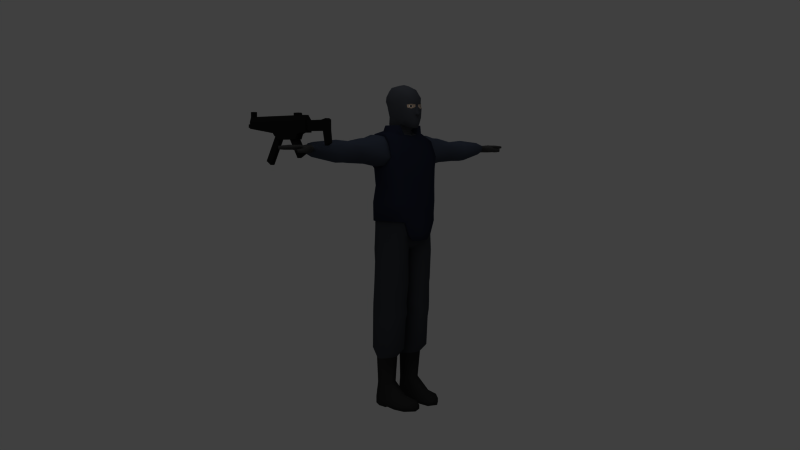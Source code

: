 # Source: police.blend  (saved by Blender 2.76.0; exported with 4.5.12 LTS)
import bpy
from mathutils import Matrix  # noqa: F401  (used for matrix-valued properties, if any)

bpy.ops.wm.read_factory_settings(use_empty=True)
scene = bpy.context.scene
scene.name = 'Scene'

# ---- collections
col_collection_1 = bpy.data.collections.new('Collection 1'); scene.collection.children.link(col_collection_1)
col_collection_2 = bpy.data.collections.new('Collection 2'); scene.collection.children.link(col_collection_2)

# ---- materials (node trees are filled in below, after node groups)
mat_skin = bpy.data.materials.new('Skin')
mat_skin.alpha_threshold = 0.0
mat_skin.use_transparent_shadow = False
mat_skin.diffuse_color = (0.6933, 0.596, 0.508, 1.0)
mat_skin.roughness = 0.5
mat_skin.specular_intensity = 0.0
mat_skin.line_color = (0.0, 0.0, 0.0, 1.0)
mat_shirt = bpy.data.materials.new('Shirt')
mat_shirt.alpha_threshold = 0.0
mat_shirt.use_transparent_shadow = False
mat_shirt.diffuse_color = (0.149, 0.1725, 0.2235, 1.0)
mat_shirt.roughness = 0.5
mat_shirt.specular_intensity = 0.0
mat_shirt.line_color = (0.0, 0.0, 0.0, 1.0)
mat_pants = bpy.data.materials.new('Pants')
mat_pants.alpha_threshold = 0.0
mat_pants.use_transparent_shadow = False
mat_pants.diffuse_color = (0.1196, 0.1302, 0.151, 1.0)
mat_pants.roughness = 0.5
mat_pants.specular_intensity = 0.0
mat_pants.line_color = (0.0, 0.0, 0.0, 1.0)
mat_shoes = bpy.data.materials.new('Shoes')
mat_shoes.alpha_threshold = 0.0
mat_shoes.use_transparent_shadow = False
mat_shoes.diffuse_color = (0.07732, 0.07732, 0.07732, 1.0)
mat_shoes.roughness = 0.5
mat_shoes.specular_intensity = 0.0
mat_shoes.line_color = (0.0, 0.0, 0.0, 1.0)
mat_vest = bpy.data.materials.new('Vest')
mat_vest.alpha_threshold = 0.0
mat_vest.use_transparent_shadow = False
mat_vest.diffuse_color = (0.06409, 0.07608, 0.1309, 1.0)
mat_vest.roughness = 0.5
mat_vest.specular_intensity = 0.0
mat_vest.line_color = (0.0, 0.0, 0.0, 1.0)
mat_mask = bpy.data.materials.new('Mask')
mat_mask.alpha_threshold = 0.0
mat_mask.use_transparent_shadow = False
mat_mask.diffuse_color = (0.1925, 0.2037, 0.2293, 1.0)
mat_mask.roughness = 0.5
mat_mask.specular_intensity = 0.0
mat_mask.line_color = (0.0, 0.0, 0.0, 1.0)
mat_eyes = bpy.data.materials.new('Eyes')
mat_eyes.alpha_threshold = 0.0
mat_eyes.use_transparent_shadow = False
mat_eyes.preview_render_type = 'FLAT'
mat_eyes.diffuse_color = (1.0, 1.0, 1.0, 1.0)
mat_eyes.roughness = 0.5
mat_eyes.specular_intensity = 0.0
mat_eyes.line_color = (0.0, 0.0, 0.0, 1.0)
mat_pupil = bpy.data.materials.new('Pupil')
mat_pupil.alpha_threshold = 0.0
mat_pupil.use_transparent_shadow = False
mat_pupil.diffuse_color = (0.0, 0.0, 0.0, 1.0)
mat_pupil.roughness = 0.5
mat_pupil.specular_intensity = 0.0
mat_pupil.line_color = (0.0, 0.0, 0.0, 1.0)
mat_gloves = bpy.data.materials.new('Gloves')
mat_gloves.alpha_threshold = 0.0
mat_gloves.use_transparent_shadow = False
mat_gloves.diffuse_color = (0.1533, 0.1533, 0.1533, 1.0)
mat_gloves.roughness = 0.5
mat_gloves.specular_intensity = 0.0
mat_gloves.line_color = (0.0, 0.0, 0.0, 1.0)
mat_material = bpy.data.materials.new('Material')
mat_material.alpha_threshold = 0.0
mat_material.use_transparent_shadow = False
mat_material.diffuse_color = (0.04109, 0.04061, 0.04061, 1.0)
mat_material.roughness = 0.5
mat_material.specular_intensity = 0.0
mat_material.line_color = (0.0, 0.0, 0.0, 1.0)

# ---- material node trees

# ---- world
world_world = bpy.data.worlds.new('World'); scene.world = world_world
world_world.color = (0.25, 0.25, 0.25)
world_world.use_sun_shadow = False
world_world.sun_shadow_jitter_overblur = 0.0
world_world.cycles.sampling_method = 'MANUAL'
world_world.cycles.sample_map_resolution = 256

# ---- cameras
cam_camera_001 = bpy.data.cameras.new('Camera.001')
cam_camera_001.clip_end = 100.0
cam_camera_001.lens = 35.0
cam_camera_001.sensor_width = 32.0
cam_camera_001.sensor_height = 18.0
cam_camera_001.ortho_scale = 7.314
cam_camera_001.dof.focus_distance = 0.0
cam_camera_001.dof.aperture_fstop = 128.0

# ---- lights
light_spot = bpy.data.lights.new('Spot', 'SUN')
light_spot.transmission_factor = 0.0
light_spot.cutoff_distance = 30.0
light_spot.angle = 1.571
light_spot.energy = 0.2
light_spot.shadow_buffer_clip_start = 1.001
light_spot.shadow_soft_size = 1.0
light_spot.shadow_cascade_max_distance = 1000.0
light_spot.cycles.use_multiple_importance_sampling = False
light_spot_001 = bpy.data.lights.new('Spot.001', 'SUN')
light_spot_001.transmission_factor = 0.0
light_spot_001.cutoff_distance = 30.0
light_spot_001.angle = 1.571
light_spot_001.energy = 0.8
light_spot_001.shadow_buffer_clip_start = 1.001
light_spot_001.shadow_soft_size = 1.0
light_spot_001.shadow_cascade_max_distance = 1000.0
light_spot_001.cycles.use_multiple_importance_sampling = False

# ---- meshes
me_male_003 = bpy.data.meshes.new('Male.003')
me_male_003.from_pydata([(0.0, 0.05392, 1.524), (0.06145, -0.017, 1.533), (0.04578, 0.03582, 1.528), (0.0, -0.0879, 1.504), (0.04692, -0.07998, 1.51), (0.05378, -0.01136, 1.536), (0.04299, 0.03619, 1.542), (0.0, -0.07247, 1.517), (0.04248, -0.0478, 1.519), (0.0, 0.04873, 1.533), (0.009525, -0.129, 1.673), (0.009601, -0.1287, 1.66), (0.0, -0.1321, 1.66), (0.0, -0.1313, 1.673), (0.05617, -0.1076, 1.671), (0.05659, -0.1111, 1.655), (0.05942, -0.09853, 1.635), (0.06787, -0.0704, 1.633), (0.07336, -0.06653, 1.674), (0.03654, -0.1231, 1.65), (0.03743, -0.1229, 1.676), (0.01672, -0.1309, 1.684), (0.0, -0.1324, 1.677), (0.05237, -0.1081, 1.684), (0.0356, -0.1231, 1.684), (0.0, -0.1245, 1.725), (0.02946, -0.1179, 1.725), (0.0, -0.09244, 1.763), (0.03875, -0.087, 1.754), (0.03837, -0.03296, 1.776), (0.0, -0.03249, 1.782), (0.03905, 0.02552, 1.767), (0.0, 0.02822, 1.772), (0.03247, 0.0643, 1.732), (0.0, 0.06324, 1.738), (0.03234, 0.07088, 1.683), (0.0, 0.07512, 1.679), (0.03471, 0.04632, 1.607), (0.0, 0.04985, 1.604), (0.06866, -0.07116, 1.706), (0.06284, -0.07027, 1.739), (0.06773, -0.02573, 1.606), (0.07801, -0.0215, 1.673), (0.07686, -0.01818, 1.701), (0.06764, -0.01796, 1.748), (0.06788, 0.04131, 1.69), (0.06669, 0.03904, 1.715), (0.06356, 0.01997, 1.746), (0.05113, -0.1107, 1.71), (0.06547, -0.08918, 1.677), (0.05012, -0.1132, 1.664), (0.02187, -0.1232, 1.664), (0.03547, -0.1209, 1.663), (0.05034, -0.05184, 1.567), (0.0236, -0.1166, 1.548), (0.02546, -0.1251, 1.572), (0.0, -0.1302, 1.57), (0.0, -0.1255, 1.545), (0.0, -0.071, 1.529), (0.0, -0.07567, 1.543), (0.0588, -0.005981, 1.568), (0.06311, 0.00826, 1.608), (0.0457, 0.03811, 1.569), (0.0, 0.04614, 1.569), (0.01345, -0.1433, 1.626), (0.0, -0.149, 1.624), (0.0131, -0.1275, 1.635), (0.01391, -0.1405, 1.619), (0.0155, -0.1286, 1.619), (0.0, -0.147, 1.613), (0.0, -0.1355, 1.612), (0.04328, -0.1209, 1.621), (0.0565, -0.08599, 1.595), (0.0438, -0.1187, 1.603), (0.01719, -0.1293, 1.59), (0.0, -0.1347, 1.589), (0.04309, -0.08548, 1.557), (0.04708, -0.04796, 1.536), (0.04054, -0.1182, 1.663), (0.03752, -0.1182, 1.658), (0.03094, -0.1217, 1.664), (0.03877, -0.1184, 1.668), (0.03288, -0.1206, 1.668), (0.03257, -0.1208, 1.659), (0.02307, -0.1266, 1.654)], [], [(1, 2, 6, 5), (3, 4, 8, 7), (4, 1, 5, 8), (2, 0, 9, 6), (10, 13, 12, 11), (14, 15, 16, 49), (49, 16, 17, 18), (13, 10, 21, 22), (20, 14, 23, 24), (10, 20, 24, 21), (26, 48, 40, 28), (25, 26, 28, 27), (28, 40, 44, 29), (27, 28, 29, 30), (29, 44, 47, 31), (30, 29, 31, 32), (31, 47, 46, 33), (32, 31, 33, 34), (33, 46, 45, 35), (34, 33, 35, 36), (35, 45, 61, 37), (36, 35, 37, 38), (39, 40, 48), (18, 17, 41, 42), (39, 18, 42, 43), (40, 39, 43, 44), (42, 41, 61, 45), (43, 42, 45, 46), (44, 43, 46, 47), (22, 21, 26, 25), (23, 48, 24), (21, 24, 48, 26), (14, 49, 23), (14, 20, 81, 50), (19, 15, 50, 79), (15, 14, 50), (41, 17, 72, 53), (54, 55, 56, 57), (41, 53, 60, 61), (38, 37, 62, 63), (5, 6, 62, 60), (6, 9, 63, 62), (11, 12, 65, 64), (11, 64, 66), (64, 67, 68, 66), (64, 65, 69, 67), (67, 69, 70, 68), (19, 66, 68, 71), (15, 19, 71, 16), (16, 71, 73, 72), (16, 72, 17), (56, 55, 74, 75), (55, 72, 73, 74), (68, 70, 75, 74), (37, 61, 62), (61, 60, 62), (71, 68, 74, 73), (76, 53, 72), (57, 59, 76, 54), (72, 55, 54, 76), (53, 77, 60), (58, 7, 8, 77), (60, 77, 8, 5), (53, 76, 59), (77, 53, 59, 58), (23, 49, 48), (18, 39, 48, 49), (50, 78, 79), (81, 78, 50), (82, 51, 80), (51, 83, 80), (19, 84, 66), (84, 11, 66), (52, 81, 82, 80), (52, 80, 83, 79), (79, 78, 81, 52), (10, 82, 81, 20), (83, 84, 19, 79), (84, 83, 51, 11), (11, 51, 82, 10)])
me_male_003.polygons.foreach_set('use_smooth', [True] * 80)
me_male_003.polygons.foreach_set('material_index', [5, 5, 5, 5, 5, 5, 5, 5, 5, 5, 5, 5, 5, 5, 5, 5, 5, 5, 5, 5, 5, 5, 5, 5, 5, 5, 5, 5, 5, 5, 5, 5, 5, 0, 0, 0, 5, 5, 5, 5, 5, 5, 5, 5, 5, 5, 5, 5, 5, 5, 5, 5, 5, 5, 5, 5, 5, 5, 5, 5, 5, 5, 5, 5, 5, 5, 5, 6, 6, 6, 6, 5, 5, 7, 7, 7, 0, 0, 0, 0])
_uv = me_male_003.uv_layers.new(name='UVTex')
_uv.uv.foreach_set('vector', [0.5711, 0.7304, 0.6015, 0.7485, 0.6007, 0.7622, 0.5733, 0.7412, 0.5175, 0.7088, 0.5425, 0.7029, 0.5527, 0.7245, 0.5212, 0.7221, 0.5425, 0.7029, 0.5711, 0.7304, 0.5733, 0.7412, 0.5527, 0.7245, 0.6015, 0.7485, 0.6248, 0.7543, 0.6229, 0.7637, 0.6007, 0.7622, 0.5029, 0.8804, 0.5, 0.8823, 0.5, 0.8704, 0.5025, 0.8683, 0.5243, 0.8777, 0.5237, 0.8658, 0.5312, 0.8486, 0.5322, 0.8823, 0.5322, 0.8823, 0.5312, 0.8486, 0.5433, 0.8486, 0.5411, 0.8818, 0.5, 0.8823, 0.5029, 0.8804, 0.5067, 0.8907, 0.5, 0.8865, 0.5149, 0.8821, 0.5243, 0.8777, 0.5236, 0.8875, 0.5149, 0.8884, 0.5029, 0.8804, 0.5149, 0.8821, 0.5149, 0.8884, 0.5067, 0.8907, 0.5161, 0.9206, 0.5231, 0.906, 0.5371, 0.9262, 0.5283, 0.9405, 0.5, 0.9292, 0.5161, 0.9206, 0.5283, 0.9405, 0.5173, 0.9673, 0.5283, 0.9405, 0.5371, 0.9262, 0.5533, 0.9359, 0.546, 0.9606, 0.5173, 0.9673, 0.5283, 0.9405, 0.546, 0.9606, 0.5431, 0.9914, 0.546, 0.9606, 0.5533, 0.9359, 0.565, 0.9397, 0.5658, 0.9611, 0.5431, 0.9914, 0.546, 0.9606, 0.5658, 0.9611, 0.5697, 0.9897, 0.5658, 0.9611, 0.565, 0.9397, 0.573, 0.9246, 0.5822, 0.9479, 0.5697, 0.9897, 0.5658, 0.9611, 0.5822, 0.9479, 0.5888, 0.9715, 0.5822, 0.9479, 0.573, 0.9246, 0.5764, 0.9093, 0.5919, 0.9184, 0.5888, 0.9715, 0.5822, 0.9479, 0.5919, 0.9184, 0.6053, 0.928, 0.5919, 0.9184, 0.5764, 0.9093, 0.5793, 0.8379, 0.6004, 0.8502, 0.6053, 0.928, 0.5919, 0.9184, 0.6004, 0.8502, 0.6163, 0.8562, 0.5381, 0.9041, 0.5371, 0.9262, 0.5231, 0.906, 0.5411, 0.8818, 0.5433, 0.8486, 0.5642, 0.8289, 0.5574, 0.8855, 0.5381, 0.9041, 0.5411, 0.8818, 0.5574, 0.8855, 0.5563, 0.9054, 0.5371, 0.9262, 0.5381, 0.9041, 0.5563, 0.9054, 0.5533, 0.9359, 0.5574, 0.8855, 0.5642, 0.8289, 0.5793, 0.8379, 0.5764, 0.9093, 0.5563, 0.9054, 0.5574, 0.8855, 0.5764, 0.9093, 0.573, 0.9246, 0.5533, 0.9359, 0.5563, 0.9054, 0.573, 0.9246, 0.565, 0.9397, 0.5, 0.8865, 0.5067, 0.8907, 0.5161, 0.9206, 0.5, 0.9292, 0.5236, 0.8875, 0.5231, 0.906, 0.5149, 0.8884, 0.5067, 0.8907, 0.5149, 0.8884, 0.5231, 0.906, 0.5161, 0.9206, 0.5243, 0.8777, 0.5322, 0.8823, 0.5236, 0.8875, 0.5243, 0.8777, 0.5149, 0.8821, 0.516, 0.8752, 0.5211, 0.8721, 0.516, 0.8605, 0.5237, 0.8658, 0.5211, 0.8721, 0.5157, 0.8673, 0.5237, 0.8658, 0.5243, 0.8777, 0.5211, 0.8721, 0.5642, 0.8289, 0.5433, 0.8486, 0.5358, 0.8143, 0.5488, 0.777, 0.5117, 0.7794, 0.5103, 0.7998, 0.5, 0.7941, 0.5, 0.7712, 0.5642, 0.8289, 0.5488, 0.777, 0.5747, 0.7807, 0.5793, 0.8379, 0.6163, 0.8562, 0.6004, 0.8502, 0.598, 0.7894, 0.6195, 0.7959, 0.5733, 0.7412, 0.6007, 0.7622, 0.598, 0.7894, 0.5747, 0.7807, 0.6007, 0.7622, 0.6229, 0.7637, 0.6195, 0.7959, 0.598, 0.7894, 0.5025, 0.8683, 0.5, 0.8704, 0.5, 0.8517, 0.5031, 0.8516, 0.5025, 0.8683, 0.5031, 0.8516, 0.5076, 0.857, 0.5031, 0.8516, 0.5032, 0.8458, 0.5084, 0.8423, 0.5076, 0.857, 0.5031, 0.8516, 0.5, 0.8517, 0.5, 0.8412, 0.5032, 0.8458, 0.5032, 0.8458, 0.5, 0.8412, 0.5, 0.8331, 0.5084, 0.8423, 0.516, 0.8605, 0.5076, 0.857, 0.5084, 0.8423, 0.5215, 0.8402, 0.5237, 0.8658, 0.516, 0.8605, 0.5215, 0.8402, 0.5312, 0.8486, 0.5312, 0.8486, 0.5215, 0.8402, 0.5216, 0.8259, 0.5358, 0.8143, 0.5312, 0.8486, 0.5358, 0.8143, 0.5433, 0.8486, 0.5, 0.7941, 0.5103, 0.7998, 0.5058, 0.8142, 0.5, 0.8121, 0.5103, 0.7998, 0.5358, 0.8143, 0.5216, 0.8259, 0.5058, 0.8142, 0.5084, 0.8423, 0.5, 0.8331, 0.5, 0.8121, 0.5058, 0.8142, 0.6004, 0.8502, 0.5793, 0.8379, 0.598, 0.7894, 0.5793, 0.8379, 0.5747, 0.7807, 0.598, 0.7894, 0.5215, 0.8402, 0.5084, 0.8423, 0.5058, 0.8142, 0.5216, 0.8259, 0.5304, 0.7819, 0.5488, 0.777, 0.5358, 0.8143, 0.5, 0.7712, 0.5198, 0.7499, 0.5304, 0.7819, 0.5117, 0.7794, 0.5358, 0.8143, 0.5103, 0.7998, 0.5117, 0.7794, 0.5304, 0.7819, 0.5488, 0.777, 0.551, 0.7404, 0.5747, 0.7807, 0.5203, 0.7346, 0.5212, 0.7221, 0.5527, 0.7245, 0.551, 0.7404, 0.5747, 0.7807, 0.551, 0.7404, 0.5527, 0.7245, 0.5733, 0.7412, 0.5488, 0.777, 0.5304, 0.7819, 0.5198, 0.7499, 0.551, 0.7404, 0.5488, 0.777, 0.5198, 0.7499, 0.5203, 0.7346, 0.5236, 0.8875, 0.5322, 0.8823, 0.5231, 0.906, 0.5411, 0.8818, 0.5381, 0.9041, 0.5231, 0.906, 0.5322, 0.8823, 0.5211, 0.8721, 0.5167, 0.8715, 0.5157, 0.8673, 0.516, 0.8752, 0.5167, 0.8715, 0.5211, 0.8721, 0.5134, 0.8751, 0.5087, 0.8716, 0.5124, 0.8714, 0.5087, 0.8716, 0.5134, 0.8675, 0.5124, 0.8714, 0.516, 0.8605, 0.51, 0.8642, 0.5076, 0.857, 0.51, 0.8642, 0.5025, 0.8683, 0.5076, 0.857, 0.5144, 0.8712, 0.516, 0.8752, 0.5134, 0.8751, 0.5124, 0.8714, 0.5144, 0.8712, 0.5124, 0.8714, 0.5134, 0.8675, 0.5157, 0.8673, 0.5157, 0.8673, 0.5167, 0.8715, 0.516, 0.8752, 0.5144, 0.8712, 0.5029, 0.8804, 0.5134, 0.8751, 0.516, 0.8752, 0.5149, 0.8821, 0.5134, 0.8675, 0.51, 0.8642, 0.516, 0.8605, 0.5157, 0.8673, 0.51, 0.8642, 0.5134, 0.8675, 0.5087, 0.8716, 0.5025, 0.8683, 0.5025, 0.8683, 0.5087, 0.8716, 0.5134, 0.8751, 0.5029, 0.8804])
me_male_003.materials.append(mat_skin)
me_male_003.materials.append(mat_shirt)
me_male_003.materials.append(mat_pants)
me_male_003.materials.append(mat_shoes)
me_male_003.materials.append(mat_vest)
me_male_003.materials.append(mat_mask)
me_male_003.materials.append(mat_eyes)
me_male_003.materials.append(mat_pupil)
me_male_003.materials.append(mat_gloves)
me_male_003.use_remesh_preserve_volume = False
me_male_003.use_remesh_preserve_attributes = False
me_male_003.use_mirror_vertex_groups = False
me_male_003.update()
me_male = bpy.data.meshes.new('Male')
me_male.from_pydata([(0.0, -0.1621, 0.9321), (0.05527, -0.1565, 0.9319), (-0.05527, -0.1565, 0.9319), (0.05552, -0.1519, 0.9309), (-0.05552, -0.1519, 0.9309), (0.0, -0.155, 0.9297), (0.0, -0.1523, 0.9585), (0.08302, -0.1432, 0.9619), (-0.08302, -0.1432, 0.9619), (0.08229, -0.1569, 0.965), (-0.08229, -0.1569, 0.965), (0.0, -0.1732, 0.9655), (0.1685, 0.02425, 1.131), (-0.1685, 0.02425, 1.131), (0.1761, -0.09907, 1.14), (-0.1761, -0.09907, 1.14), (0.0, 0.109, 1.135), (0.0, -0.1661, 1.123), (0.0, -0.1732, 1.036), (0.0, 0.1114, 1.037), (0.1728, -0.09455, 1.042), (-0.1728, -0.09455, 1.042), (0.1716, 0.03287, 1.039), (-0.1716, 0.03287, 1.039), (0.1145, 0.09706, 1.135), (-0.1145, 0.09706, 1.135), (0.1124, -0.1518, 1.132), (-0.1124, -0.1518, 1.132), (0.1088, -0.1569, 1.036), (-0.1088, -0.1569, 1.036), (0.1131, 0.09637, 1.038), (-0.1131, 0.09637, 1.038), (0.1071, 0.07985, 1.035), (-0.1071, 0.07985, 1.035), (0.1102, -0.1432, 1.033), (-0.1102, -0.1432, 1.033), (0.1601, 0.03165, 1.039), (-0.1601, 0.03165, 1.039), (0.1585, -0.09326, 1.042), (-0.1585, -0.09326, 1.042), (0.0, 0.09194, 1.034), (0.0, -0.1523, 1.029), (0.1164, 0.08897, 1.347), (-0.1164, 0.08897, 1.347), (0.1144, -0.1413, 1.32), (-0.1144, -0.1413, 1.32), (0.0, 0.105, 1.353), (0.1845, 0.002311, 1.316), (-0.1845, 0.002311, 1.316), (0.1815, -0.09506, 1.324), (-0.1815, -0.09506, 1.324), (0.0, -0.1593, 1.314), (0.09877, 0.09598, 1.455), (-0.09877, 0.09598, 1.455), (0.0, 0.1001, 1.451), (0.0747, -0.09037, 1.504), (-0.0747, -0.09037, 1.504), (0.0, -0.1016, 1.494), (0.1467, 0.04885, 1.513), (-0.1467, 0.04885, 1.513), (0.1427, -0.02733, 1.517), (-0.1427, -0.02733, 1.517), (0.08017, 0.04915, 1.53), (-0.08017, 0.04915, 1.53), (0.09173, -0.02385, 1.526), (-0.09173, -0.02385, 1.526), (0.1163, 0.09181, 1.384), (-0.1163, 0.09181, 1.384), (0.1163, -0.1261, 1.392), (-0.1163, -0.1261, 1.392), (0.1086, -0.1535, 1.238), (-0.1086, -0.1535, 1.238), (0.09501, 0.09679, 1.228), (-0.09501, 0.09679, 1.228), (0.0, 0.08236, 1.516), (0.1654, -0.08251, 1.474), (-0.1654, -0.08251, 1.474), (0.1605, 0.09378, 1.452), (-0.1605, 0.09378, 1.452), (0.1741, 0.07756, 1.378), (-0.1741, 0.07756, 1.378), (0.1732, -0.1111, 1.388), (-0.1732, -0.1111, 1.388), (0.0, 0.111, 1.384), (0.0, -0.1404, 1.4), (0.0, -0.1697, 1.235), (0.0, 0.1146, 1.22), (0.1754, -0.09831, 1.233), (-0.1754, -0.09831, 1.233), (0.1655, 0.01538, 1.239), (-0.1655, 0.01538, 1.239), (0.168, -0.1004, 1.386), (-0.168, -0.1004, 1.386), (0.1662, 0.06064, 1.385), (-0.1662, 0.06064, 1.385), (0.1545, 0.07366, 1.444), (-0.1545, 0.07366, 1.444), (0.1577, -0.06773, 1.462), (-0.1577, -0.06773, 1.462), (0.1428, -0.02405, 1.498), (-0.1428, -0.02405, 1.498), (0.1451, 0.04449, 1.498), (-0.1451, 0.04449, 1.498), (0.1766, -0.05968, 1.343), (-0.1766, -0.05968, 1.343), (0.1774, -0.0002265, 1.335), (-0.1774, -0.0002265, 1.335), (0.0, 0.05392, 1.524), (0.06145, -0.017, 1.533), (-0.06145, -0.017, 1.533), (0.04578, 0.03582, 1.528), (-0.04578, 0.03582, 1.528), (0.0, -0.0879, 1.504), (0.04692, -0.07998, 1.51), (-0.04692, -0.07998, 1.51), (0.06714, -0.06823, 1.56), (-0.06714, -0.06823, 1.56), (0.05605, 0.03497, 1.56), (-0.05605, 0.03497, 1.56), (0.07173, -0.01786, 1.56), (-0.07173, -0.01786, 1.56), (0.0, 0.05307, 1.56), (0.0, 0.07302, 1.56), (0.08774, -0.02858, 1.56), (-0.08774, -0.02858, 1.56), (0.07543, 0.03903, 1.56), (-0.07543, 0.03903, 1.56), (0.08342, -0.0759, 1.56), (-0.08342, -0.0759, 1.56)], [], [(1, 0, 5, 3), (5, 0, 2, 4), (0, 1, 9, 11), (0, 11, 10, 2), (7, 9, 1, 3), (2, 10, 8, 4), (6, 7, 3, 5), (4, 8, 6, 5), (41, 34, 7, 6), (8, 35, 41, 6), (34, 28, 9, 7), (10, 29, 35, 8), (28, 18, 11, 9), (11, 18, 29, 10), (24, 30, 19, 16), (19, 31, 25, 16), (12, 22, 30, 24), (31, 23, 13, 25), (26, 28, 20, 14), (21, 29, 27, 15), (17, 18, 28, 26), (29, 18, 17, 27), (70, 26, 14, 87), (15, 27, 71, 88), (85, 17, 26, 70), (27, 17, 85, 71), (89, 12, 24, 72), (25, 13, 90, 73), (16, 86, 72, 24), (73, 86, 16, 25), (22, 12, 14, 20), (15, 13, 23, 21), (12, 89, 87, 14), (88, 90, 13, 15), (38, 36, 22, 20), (23, 37, 39, 21), (34, 38, 20, 28), (21, 39, 35, 29), (36, 32, 30, 22), (31, 33, 37, 23), (32, 40, 19, 30), (19, 40, 33, 31), (62, 64, 60, 58), (61, 65, 63, 59), (84, 68, 55, 57), (56, 69, 84, 57), (75, 55, 68, 81), (69, 56, 76, 82), (60, 64, 55, 75), (56, 65, 61, 76), (66, 83, 54, 52), (54, 83, 67, 53), (52, 54, 74, 62), (74, 54, 53, 63), (77, 79, 66, 52), (67, 80, 78, 53), (58, 77, 52, 62), (53, 78, 59, 63), (87, 89, 47, 49), (48, 90, 88, 50), (70, 87, 49, 44), (50, 88, 71, 45), (44, 49, 81, 68), (82, 50, 45, 69), (85, 70, 44, 51), (45, 71, 85, 51), (51, 44, 68, 84), (69, 45, 51, 84), (72, 86, 46, 42), (46, 86, 73, 43), (42, 46, 83, 66), (83, 46, 43, 67), (89, 72, 42, 47), (43, 73, 90, 48), (47, 42, 66, 79), (67, 43, 48, 80), (47, 79, 93, 105), (94, 80, 48, 106), (81, 49, 103, 91), (104, 50, 82, 92), (49, 47, 105, 103), (106, 48, 50, 104), (77, 58, 101, 95), (102, 59, 78, 96), (79, 77, 95, 93), (96, 78, 80, 94), (60, 75, 97, 99), (98, 76, 61, 100), (75, 81, 91, 97), (92, 82, 76, 98), (58, 60, 99, 101), (100, 61, 59, 102), (57, 55, 113, 112), (114, 56, 57, 112), (110, 108, 119, 117), (120, 109, 111, 118), (113, 55, 127, 115), (128, 56, 114, 116), (108, 113, 115, 119), (116, 114, 109, 120), (107, 110, 117, 121), (118, 111, 107, 121), (62, 74, 122, 125), (122, 74, 63, 126), (55, 64, 123, 127), (124, 65, 56, 128), (64, 62, 125, 123), (126, 63, 65, 124), (125, 122, 121, 117), (121, 122, 126, 118), (127, 123, 119, 115), (120, 124, 128, 116), (123, 125, 117, 119), (118, 126, 124, 120)])
me_male.polygons.foreach_set('use_smooth', [True] * 114)
me_male.polygons.foreach_set('material_index', [4, 4, 4, 4, 4, 4, 4, 4, 4, 4, 4, 4, 4, 4, 4, 4, 4, 4, 4, 4, 4, 4, 4, 4, 4, 4, 4, 4, 4, 4, 4, 4, 4, 4, 4, 4, 4, 4, 4, 4, 4, 4, 4, 4, 4, 4, 4, 4, 4, 4, 4, 4, 4, 4, 4, 4, 4, 4, 4, 4, 4, 4, 4, 4, 4, 4, 4, 4, 4, 4, 4, 4, 4, 4, 4, 4, 4, 4, 4, 4, 4, 4, 4, 4, 4, 4, 4, 4, 4, 4, 4, 4, 4, 4, 4, 4, 4, 4, 4, 4, 4, 4, 4, 4, 4, 4, 4, 4, 4, 4, 4, 4, 4, 4])
_uv = me_male.uv_layers.new(name='UVTex')
_uv.uv.foreach_set('vector', [0.4948, 0.03677, 0.4883, 0.03569, 0.4883, 0.03072, 0.4965, 0.03357, 0.4883, 0.03072, 0.4883, 0.03569, 0.4818, 0.03677, 0.4801, 0.03357, 0.4883, 0.03569, 0.4948, 0.03677, 0.5002, 0.0509, 0.4883, 0.04949, 0.4883, 0.03569, 0.4883, 0.04949, 0.4764, 0.0509, 0.4818, 0.03677, 0.5013, 0.04959, 0.5002, 0.0509, 0.4948, 0.03677, 0.4965, 0.03357, 0.4818, 0.03677, 0.4764, 0.0509, 0.4753, 0.04959, 0.4801, 0.03357, 0.5076, 0.03272, 0.5013, 0.04959, 0.4965, 0.03357, 0.4999, 0.02089, 0.4801, 0.03357, 0.4753, 0.04959, 0.469, 0.03272, 0.4767, 0.02089, 0.5232, 0.05022, 0.5094, 0.08328, 0.5013, 0.04959, 0.5076, 0.03272, 0.4753, 0.04959, 0.4672, 0.08328, 0.4534, 0.05022, 0.469, 0.03272, 0.5094, 0.08328, 0.5064, 0.08648, 0.5002, 0.0509, 0.5013, 0.04959, 0.4764, 0.0509, 0.4702, 0.08648, 0.4672, 0.08328, 0.4753, 0.04959, 0.5064, 0.08648, 0.4883, 0.08576, 0.4883, 0.04949, 0.5002, 0.0509, 0.4883, 0.04949, 0.4883, 0.08576, 0.4702, 0.08648, 0.4764, 0.0509, 0.6377, 0.3391, 0.6387, 0.2757, 0.5986, 0.2753, 0.5986, 0.3323, 0.5986, 0.2753, 0.5586, 0.2757, 0.5595, 0.3391, 0.5986, 0.3323, 0.6691, 0.3368, 0.6656, 0.2804, 0.6387, 0.2757, 0.6377, 0.3391, 0.5586, 0.2757, 0.5316, 0.2804, 0.5282, 0.3368, 0.5595, 0.3391, 0.434, 0.3437, 0.4334, 0.2653, 0.4694, 0.2736, 0.4673, 0.3529, 0.3119, 0.2736, 0.3478, 0.2653, 0.3472, 0.3437, 0.3139, 0.3529, 0.3906, 0.3335, 0.3906, 0.263, 0.4334, 0.2653, 0.434, 0.3437, 0.3478, 0.2653, 0.3906, 0.263, 0.3906, 0.3335, 0.3472, 0.3437, 0.4307, 0.4283, 0.434, 0.3437, 0.4673, 0.3529, 0.4655, 0.4285, 0.3139, 0.3529, 0.3472, 0.3437, 0.3506, 0.4283, 0.3157, 0.4285, 0.3906, 0.4234, 0.3906, 0.3335, 0.434, 0.3437, 0.4307, 0.4283, 0.3472, 0.3437, 0.3906, 0.3335, 0.3906, 0.4234, 0.3506, 0.4283, 0.6728, 0.4136, 0.6691, 0.3368, 0.6377, 0.3391, 0.6317, 0.4066, 0.5595, 0.3391, 0.5282, 0.3368, 0.5245, 0.4136, 0.5656, 0.4066, 0.5986, 0.3323, 0.5986, 0.3992, 0.6317, 0.4066, 0.6377, 0.3391, 0.5656, 0.4066, 0.5986, 0.3992, 0.5986, 0.3323, 0.5595, 0.3391, 0.6656, 0.2804, 0.6691, 0.3368, 0.7102, 0.3326, 0.7026, 0.2667, 0.4871, 0.3326, 0.5282, 0.3368, 0.5316, 0.2804, 0.4947, 0.2667, 0.6691, 0.3368, 0.6728, 0.4136, 0.7141, 0.399, 0.7102, 0.3326, 0.4832, 0.399, 0.5245, 0.4136, 0.5282, 0.3368, 0.4871, 0.3326, 0.7008, 0.2559, 0.6644, 0.273, 0.6656, 0.2804, 0.7026, 0.2667, 0.5316, 0.2804, 0.5329, 0.273, 0.4965, 0.2559, 0.4947, 0.2667, 0.4384, 0.258, 0.4663, 0.2639, 0.4694, 0.2736, 0.4334, 0.2653, 0.3119, 0.2736, 0.3149, 0.2639, 0.3428, 0.258, 0.3478, 0.2653, 0.6644, 0.273, 0.64, 0.2674, 0.6387, 0.2757, 0.6656, 0.2804, 0.5586, 0.2757, 0.5573, 0.2674, 0.5329, 0.273, 0.5316, 0.2804, 0.64, 0.2674, 0.5986, 0.2625, 0.5986, 0.2753, 0.6387, 0.2757, 0.5986, 0.2753, 0.5986, 0.2625, 0.5573, 0.2674, 0.5586, 0.2757, 0.6319, 0.6447, 0.6518, 0.6872, 0.6691, 0.6651, 0.6534, 0.6213, 0.5282, 0.6651, 0.5455, 0.6872, 0.5654, 0.6447, 0.5439, 0.6213, 0.3906, 0.5596, 0.4357, 0.5513, 0.4237, 0.6464, 0.3906, 0.6416, 0.3575, 0.6464, 0.3455, 0.5513, 0.3906, 0.5596, 0.3906, 0.6416, 0.4551, 0.613, 0.4237, 0.6464, 0.4357, 0.5513, 0.4568, 0.5517, 0.3455, 0.5513, 0.3575, 0.6464, 0.3261, 0.613, 0.3244, 0.5517, 0.4606, 0.6677, 0.4428, 0.6919, 0.4237, 0.6464, 0.4551, 0.613, 0.3575, 0.6464, 0.3384, 0.6919, 0.3206, 0.6677, 0.3261, 0.613, 0.6387, 0.5265, 0.5986, 0.5268, 0.5986, 0.5801, 0.6323, 0.5778, 0.5986, 0.5801, 0.5986, 0.5268, 0.5585, 0.5265, 0.565, 0.5778, 0.6323, 0.5778, 0.5986, 0.5801, 0.5986, 0.6326, 0.6319, 0.6447, 0.5986, 0.6326, 0.5986, 0.5801, 0.565, 0.5778, 0.5654, 0.6447, 0.6526, 0.5721, 0.6599, 0.5263, 0.6387, 0.5265, 0.6323, 0.5778, 0.5585, 0.5265, 0.5374, 0.5263, 0.5447, 0.5721, 0.565, 0.5778, 0.6534, 0.6213, 0.6526, 0.5721, 0.6323, 0.5778, 0.6319, 0.6447, 0.565, 0.5778, 0.5447, 0.5721, 0.5439, 0.6213, 0.5654, 0.6447, 0.7141, 0.399, 0.6728, 0.4136, 0.6816, 0.4717, 0.7182, 0.4656, 0.5156, 0.4717, 0.5245, 0.4136, 0.4832, 0.399, 0.479, 0.4656, 0.4307, 0.4283, 0.4655, 0.4285, 0.4657, 0.5025, 0.4332, 0.494, 0.3155, 0.5025, 0.3157, 0.4285, 0.3506, 0.4283, 0.348, 0.494, 0.4332, 0.494, 0.4657, 0.5025, 0.4568, 0.5517, 0.4357, 0.5513, 0.3244, 0.5517, 0.3155, 0.5025, 0.348, 0.494, 0.3455, 0.5513, 0.3906, 0.4234, 0.4307, 0.4283, 0.4332, 0.494, 0.3906, 0.4883, 0.348, 0.494, 0.3506, 0.4283, 0.3906, 0.4234, 0.3906, 0.4883, 0.3906, 0.4883, 0.4332, 0.494, 0.4357, 0.5513, 0.3906, 0.5596, 0.3455, 0.5513, 0.348, 0.494, 0.3906, 0.4883, 0.3906, 0.5596, 0.6317, 0.4066, 0.5986, 0.3992, 0.5986, 0.5025, 0.64, 0.4979, 0.5986, 0.5025, 0.5986, 0.3992, 0.5656, 0.4066, 0.5573, 0.4979, 0.64, 0.4979, 0.5986, 0.5025, 0.5986, 0.5268, 0.6387, 0.5265, 0.5986, 0.5268, 0.5986, 0.5025, 0.5573, 0.4979, 0.5585, 0.5265, 0.6728, 0.4136, 0.6317, 0.4066, 0.64, 0.4979, 0.6816, 0.4717, 0.5573, 0.4979, 0.5656, 0.4066, 0.5245, 0.4136, 0.5156, 0.4717, 0.6816, 0.4717, 0.64, 0.4979, 0.6387, 0.5265, 0.6599, 0.5263, 0.5585, 0.5265, 0.5573, 0.4979, 0.5156, 0.4717, 0.5374, 0.5263, 0.6816, 0.4717, 0.6599, 0.5263, 0.6659, 0.5313, 0.6841, 0.4865, 0.5314, 0.5313, 0.5374, 0.5263, 0.5156, 0.4717, 0.5132, 0.4865, 0.4568, 0.5517, 0.4657, 0.5025, 0.4786, 0.5198, 0.4612, 0.5524, 0.3026, 0.5198, 0.3155, 0.5025, 0.3244, 0.5517, 0.32, 0.5524, 0.7182, 0.4656, 0.6816, 0.4717, 0.6841, 0.4865, 0.7066, 0.4839, 0.5132, 0.4865, 0.5156, 0.4717, 0.479, 0.4656, 0.4907, 0.4839, 0.6526, 0.5721, 0.6534, 0.6213, 0.6581, 0.6158, 0.6598, 0.5723, 0.5392, 0.6158, 0.5439, 0.6213, 0.5447, 0.5721, 0.5375, 0.5723, 0.6599, 0.5263, 0.6526, 0.5721, 0.6598, 0.5723, 0.6659, 0.5313, 0.5375, 0.5723, 0.5447, 0.5721, 0.5374, 0.5263, 0.5314, 0.5313, 0.4606, 0.6677, 0.4551, 0.613, 0.4625, 0.6119, 0.467, 0.6574, 0.3187, 0.6119, 0.3261, 0.613, 0.3206, 0.6677, 0.3142, 0.6574, 0.4551, 0.613, 0.4568, 0.5517, 0.4612, 0.5524, 0.4625, 0.6119, 0.32, 0.5524, 0.3244, 0.5517, 0.3261, 0.613, 0.3187, 0.6119, 0.6534, 0.6213, 0.6691, 0.6651, 0.6737, 0.6546, 0.6581, 0.6158, 0.5235, 0.6546, 0.5282, 0.6651, 0.5439, 0.6213, 0.5392, 0.6158, 0.3906, 0.6416, 0.4237, 0.6464, 0.4139, 0.6586, 0.3906, 0.6554, 0.3673, 0.6586, 0.3575, 0.6464, 0.3906, 0.6416, 0.3906, 0.6554, 0.4596, 0.2151, 0.4399, 0.2151, 0.4399, 0.1765, 0.4596, 0.1765, 0.5308, 0.1765, 0.5308, 0.2151, 0.5111, 0.2151, 0.5111, 0.1765, 0.4231, 0.2151, 0.4073, 0.2151, 0.4073, 0.1765, 0.4231, 0.1765, 0.5634, 0.1765, 0.5634, 0.2151, 0.5476, 0.2151, 0.5476, 0.1765, 0.4399, 0.2151, 0.4231, 0.2151, 0.4231, 0.1765, 0.4399, 0.1765, 0.5476, 0.1765, 0.5476, 0.2151, 0.5308, 0.2151, 0.5308, 0.1765, 0.4854, 0.2151, 0.4596, 0.2151, 0.4596, 0.1765, 0.4854, 0.1765, 0.5111, 0.1765, 0.5111, 0.2151, 0.4854, 0.2151, 0.4854, 0.1765, 0.4596, 0.1218, 0.4854, 0.1218, 0.4854, 0.1609, 0.4596, 0.1609, 0.4854, 0.1609, 0.4854, 0.1218, 0.5111, 0.1218, 0.5111, 0.1609, 0.4231, 0.1218, 0.4399, 0.1218, 0.4399, 0.1609, 0.4231, 0.1609, 0.5308, 0.1609, 0.5308, 0.1218, 0.5476, 0.1218, 0.5476, 0.1609, 0.4399, 0.1218, 0.4596, 0.1218, 0.4596, 0.1609, 0.4399, 0.1609, 0.5111, 0.1609, 0.5111, 0.1218, 0.5308, 0.1218, 0.5308, 0.1609, 0.4596, 0.1609, 0.4854, 0.1609, 0.4854, 0.1765, 0.4596, 0.1765, 0.4854, 0.1765, 0.4854, 0.1609, 0.5111, 0.1609, 0.5111, 0.1765, 0.4231, 0.1609, 0.4399, 0.1609, 0.4399, 0.1765, 0.4231, 0.1765, 0.5308, 0.1765, 0.5308, 0.1609, 0.5476, 0.1609, 0.5476, 0.1765, 0.4399, 0.1609, 0.4596, 0.1609, 0.4596, 0.1765, 0.4399, 0.1765, 0.5111, 0.1765, 0.5111, 0.1609, 0.5308, 0.1609, 0.5308, 0.1765])
me_male.materials.append(mat_skin)
me_male.materials.append(mat_shirt)
me_male.materials.append(mat_pants)
me_male.materials.append(mat_shoes)
me_male.materials.append(mat_vest)
me_male.materials.append(mat_mask)
me_male.materials.append(mat_eyes)
me_male.materials.append(mat_pupil)
me_male.materials.append(mat_gloves)
me_male.use_remesh_preserve_volume = False
me_male.use_remesh_preserve_attributes = False
me_male.use_mirror_vertex_groups = False
me_male.update()
me_male_002 = bpy.data.meshes.new('Male.002')
me_male_002.from_pydata([(0.2188, 0.06417, 1.438), (0.6597, -0.02427, 1.411), (0.6569, -0.04176, 1.418), (0.6584, 0.02119, 1.416), (0.6605, 0.002598, 1.408), (0.7527, 0.01773, 1.45), (0.7337, 0.01478, 1.428), (0.7338, 0.01574, 1.45), (0.7541, -0.03017, 1.452), (0.7327, -0.03063, 1.431), (0.7328, -0.02967, 1.453), (0.7926, -0.03108, 1.452), (0.7882, 0.01689, 1.449), (0.8332, 0.01241, 1.447), (0.83, 0.01475, 1.43), (0.8378, -0.0309, 1.449), (0.8377, -0.02951, 1.432), (0.8165, 0.03479, 1.431), (0.8165, 0.03333, 1.442), (0.7802, 0.03851, 1.443), (0.7338, 0.03719, 1.443), (0.7337, 0.03659, 1.43), (0.7493, 0.03925, 1.443), (0.8274, -0.05848, 1.436), (0.8274, -0.05993, 1.446), (0.7838, -0.06256, 1.448), (0.7243, -0.05893, 1.448), (0.7498, -0.06175, 1.449), (0.7264, -0.07001, 1.412), (0.7484, -0.08729, 1.433), (0.7472, -0.08415, 1.412), (0.7212, -0.08099, 1.414), (0.7209, -0.08565, 1.437), (0.7814, -0.08046, 1.414), (0.7812, -0.08247, 1.43), (0.7787, -0.06661, 1.414), (0.7785, -0.06776, 1.43), (0.7632, -0.03036, 1.452), (0.7611, 0.01756, 1.45), (0.7567, 0.01669, 1.428), (0.7567, -0.03177, 1.428), (0.7529, 0.03858, 1.429), (0.7567, 0.0391, 1.443), (0.7538, -0.06243, 1.435), (0.7579, -0.06191, 1.449), (0.7943, 0.01677, 1.449), (0.7911, 0.01587, 1.428), (0.7957, -0.0321, 1.43), (0.7992, -0.03121, 1.452), (0.7825, 0.03786, 1.429), (0.785, 0.03841, 1.443), (0.7896, -0.06268, 1.448), (0.7866, -0.06322, 1.435), (0.7531, -0.08641, 1.433), (0.7506, -0.06742, 1.434), (0.7491, -0.06617, 1.411), (0.7518, -0.08327, 1.412), (0.6985, -0.08061, 1.44), (0.6903, -0.06499, 1.411), (0.6938, -0.04456, 1.414), (0.6927, -0.05095, 1.412), (0.6993, -0.0596, 1.445), (0.6998, 0.0337, 1.424), (0.7004, 0.03535, 1.44), (0.7004, -0.02796, 1.449), (0.7025, -0.02695, 1.418), (0.7014, 0.01745, 1.446), (0.6997, 0.01871, 1.419), (0.7312, -0.06665, 1.435), (0.6523, 0.02495, 1.443), (0.652, 0.01403, 1.454), (0.6491, -0.01687, 1.454), (0.6532, -0.04375, 1.439), (0.6302, 0.03472, 1.403), (0.6311, 0.005302, 1.392), (0.6458, -0.0565, 1.448), (0.6361, -0.01665, 1.467), (0.6361, 0.02713, 1.46), (0.6356, 0.04087, 1.439), (0.6298, -0.03511, 1.399), (0.6254, -0.05946, 1.415), (0.6458, 0.004744, 1.402), (0.6458, 0.0319, 1.409), (0.6458, -0.05648, 1.42), (0.6458, -0.03277, 1.409), (0.4848, -0.0101, 1.361), (0.4848, 0.01894, 1.384), (0.4865, -0.01663, 1.479), (0.4848, -0.05707, 1.449), (0.4859, 0.02493, 1.463), (0.4849, 0.03925, 1.417), (0.4848, -0.06612, 1.404), (0.4848, -0.046, 1.366), (0.3848, -0.03942, 1.362), (0.4327, 0.004564, 1.362), (0.4327, 0.03004, 1.465), (0.3848, -0.02125, 1.471), (0.4327, 0.03818, 1.387), (0.4327, 0.04663, 1.427), (0.3512, -0.07096, 1.395), (0.3512, -0.0615, 1.44), (0.3848, 0.005363, 1.358), (0.3848, 0.03281, 1.469), (0.3848, 0.05068, 1.428), (0.3848, 0.04158, 1.385), (0.278, 0.002561, 1.353), (0.278, -0.04307, 1.357), (0.1774, -0.0002265, 1.335), (0.1766, -0.05968, 1.343), (0.278, 0.02988, 1.488), (0.278, -0.02521, 1.491), (0.278, 0.04874, 1.432), (0.278, -0.05937, 1.442), (0.278, 0.03946, 1.384), (0.278, -0.06675, 1.394), (0.2389, 0.03621, 1.491), (0.237, -0.02898, 1.492), (0.1851, 0.03966, 1.508), (0.1888, -0.01978, 1.506), (0.1451, 0.04449, 1.498), (0.1428, -0.02405, 1.498), (0.1577, -0.06773, 1.462), (0.1545, 0.07366, 1.444), (0.1662, 0.06064, 1.385), (0.168, -0.1004, 1.386), (0.0, -0.1523, 1.029), (0.0, 0.09194, 1.034), (0.1585, -0.09326, 1.042), (0.1601, 0.03165, 1.039), (0.1102, -0.1432, 1.033), (0.1071, 0.07985, 1.035), (0.1006, 0.08581, 0.9673), (0.09959, -0.1393, 0.9635), (0.1678, 0.02407, 0.9928), (0.1557, -0.08162, 0.9903), (0.0, 0.09844, 0.9638), (0.0, -0.1346, 0.949), (0.0, -0.1174, 0.8999), (0.0, 0.08304, 0.9025), (0.04209, -0.1123, 0.9041), (0.03258, 0.07528, 0.8878), (0.005846, 0.02494, 0.8689), (0.01099, -0.08005, 0.8804), (0.0, 0.0309, 0.8731), (0.0, -0.09321, 0.8795), (0.00885, -0.07695, 0.8345), (0.01198, 0.01926, 0.8332), (0.05602, 0.07516, 0.8501), (0.05247, -0.1143, 0.8487), (0.1093, -0.1346, 0.8677), (0.1261, 0.07498, 0.8742), (0.1144, 0.07619, 0.6951), (0.113, -0.1193, 0.6953), (0.04332, -0.1103, 0.6919), (0.04421, 0.05985, 0.6945), (0.01131, 0.01496, 0.6936), (0.01094, -0.06559, 0.6926), (0.01072, -0.05376, 0.5764), (0.04441, -0.09543, 0.58), (0.1608, -0.05799, 0.5742), (0.1267, -0.1061, 0.581), (0.121, 0.09023, 0.574), (0.118, -0.1116, 0.5274), (0.1709, 0.02485, 0.5578), (0.1596, -0.04542, 0.5315), (0.04755, -0.1042, 0.5266), (0.04322, 0.07826, 0.5763), (0.01535, 0.01249, 0.5703), (0.01779, -0.04177, 0.5345), (0.01735, -0.03436, 0.3247), (0.02031, 0.07137, 0.3175), (0.05517, 0.1066, 0.3132), (0.05261, -0.0842, 0.3235), (0.1628, -0.04378, 0.3229), (0.1624, 0.04061, 0.3151), (0.1112, -0.1002, 0.3264), (0.1167, 0.09977, 0.3139), (0.1198, 0.06258, 0.2653), (0.09772, -0.04486, 0.2737), (0.1443, 0.02316, 0.2636), (0.1363, -0.02627, 0.2723), (0.05388, -0.03215, 0.273), (0.07505, 0.06964, 0.2645), (0.03912, 0.04133, 0.264), (0.03148, -0.006858, 0.2729), (0.04722, -0.1011, 0.05676), (0.03587, -0.1002, -0.0004906), (0.03446, -0.1851, -0.0004906), (0.04722, -0.1796, 0.04582), (0.1269, -0.1011, 0.05676), (0.146, -0.1002, -0.0004906), (0.1374, -0.1668, -0.0004906), (0.1269, -0.1613, 0.04582), (0.146, -0.03146, 0.006017), (0.1251, -0.01841, 0.1253), (0.04096, -0.02651, 0.006017), (0.04655, -0.01097, 0.1261), (0.04598, 0.04457, 0.1261), (0.04873, 0.05588, 0.01136), (0.1223, 0.05156, 0.1261), (0.1201, 0.06853, 0.01136), (0.03587, -0.1002, 0.02026), (0.03446, -0.1851, 0.02026), (0.146, -0.1002, 0.02026), (0.1374, -0.1668, 0.02026), (0.146, -0.02932, 0.0375), (0.04041, -0.0263, 0.0375), (0.04873, 0.05588, 0.0375), (0.1201, 0.06853, 0.0375), (0.08708, -0.08724, -0.0004906), (0.09088, -0.1015, 0.07746), (0.08708, -0.2068, -0.0004906), (0.08708, -0.1968, 0.04946), (0.08805, -0.0313, 0.1261), (0.08874, -0.04616, 0.001786), (0.08708, 0.08418, 0.01136), (0.08726, 0.0685, 0.1261), (0.08708, -0.2068, 0.02026), (0.08708, 0.08418, 0.0375), (0.08708, 0.08418, -0.0004906), (0.08708, -0.04033, -0.0004906), (0.1201, 0.06853, 2.995e-09), (0.04873, 0.05588, -0.0004906), (0.04096, -0.02651, -1.159e-09), (0.146, -0.03146, -0.0004906), (0.04001, 0.01998, 0.1261), (0.04225, 0.01784, 0.01136), (0.1448, 0.01923, 0.01136), (0.1305, 0.0208, 0.1261), (0.04199, 0.01794, 0.0375), (0.1448, 0.01788, 0.0375), (0.1448, 0.01923, -0.0004906), (0.04225, 0.01784, -0.0004906), (0.08708, 0.02631, -0.0004906), (0.1665, -0.0729, 0.6961), (0.1756, 0.02409, 0.6949), (0.1741, 0.01638, 0.8845), (0.1658, -0.06823, 0.8756), (0.01759, -0.03844, 0.4931), (0.01758, 0.03898, 0.5095), (0.04983, -0.09519, 0.4882), (0.0486, 0.091, 0.5109), (0.1149, -0.1065, 0.4899), (0.1191, 0.09453, 0.5099), (0.1671, 0.03194, 0.5016), (0.161, -0.04469, 0.4906)], [], [(95, 98, 103), (102, 95, 103), (98, 97, 104), (103, 98, 104), (0, 115, 109, 111), (122, 0, 113, 123), (0, 111, 113), (121, 118, 120), (121, 116, 118), (1, 59, 60), (3, 67, 65, 4), (1, 4, 65, 59), (26, 68, 43, 27), (26, 32, 68), (29, 54, 68, 32), (28, 68, 54, 55), (28, 60, 59, 68), (9, 68, 59, 65), (9, 40, 43, 68), (72, 57, 61), (2, 58, 57, 72), (3, 62, 67), (69, 63, 62, 3), (1, 60, 58, 2), (69, 70, 66, 63), (70, 71, 64, 66), (72, 61, 64, 71), (6, 9, 65, 67), (10, 7, 66, 64), (7, 20, 63, 66), (20, 21, 62, 63), (21, 6, 67, 62), (26, 10, 64, 61), (31, 32, 57, 58), (28, 31, 58, 60), (32, 26, 61, 57), (54, 36, 35, 55), (56, 33, 34, 53), (30, 56, 53, 29), (55, 35, 33, 56), (55, 56, 30), (53, 34, 36, 54), (29, 53, 54), (52, 23, 24, 51), (52, 51, 25), (47, 16, 23, 52), (48, 11, 25, 51), (15, 48, 51, 24), (50, 18, 17, 49), (19, 50, 49), (45, 13, 18, 50), (12, 45, 50, 19), (14, 46, 49, 17), (48, 15, 13, 45), (11, 48, 45, 12), (46, 14, 16, 47), (43, 52, 25, 44), (43, 44, 27), (37, 8, 27, 44), (11, 37, 44, 25), (40, 47, 52, 43), (42, 19, 49, 41), (22, 42, 41), (38, 12, 19, 42), (5, 38, 42, 22), (46, 39, 41, 49), (39, 46, 47, 40), (37, 11, 12, 38), (8, 37, 38, 5), (36, 34, 33, 35), (55, 30, 31, 28), (29, 32, 31, 30), (8, 10, 26, 27), (16, 15, 24, 23), (21, 20, 22, 41), (39, 6, 21, 41), (7, 5, 22, 20), (13, 14, 17, 18), (13, 15, 16, 14), (7, 10, 8, 5), (39, 40, 9, 6), (76, 75, 72, 71), (77, 76, 71, 70), (78, 77, 70, 69), (83, 84, 1, 2), (82, 78, 69, 3), (75, 83, 2, 72), (84, 81, 4, 1), (81, 82, 3, 4), (74, 81, 84, 79), (85, 74, 79, 92), (78, 82, 73), (90, 78, 73, 86), (73, 82, 81, 74), (86, 73, 74, 85), (87, 76, 77, 89), (80, 83, 75), (91, 80, 75, 88), (88, 75, 76, 87), (89, 77, 78, 90), (79, 84, 83, 80), (92, 79, 80, 91), (93, 85, 92, 99), (97, 90, 86, 94), (94, 86, 85, 93), (95, 87, 89, 98), (100, 91, 88, 96), (96, 88, 87, 95), (98, 89, 90, 97), (99, 92, 91, 100), (104, 97, 94, 101), (101, 94, 93), (96, 95, 102), (106, 93, 99, 114), (113, 104, 101, 105), (105, 101, 93, 106), (109, 102, 103, 111), (112, 100, 96, 110), (110, 96, 102, 109), (111, 103, 104, 113), (114, 99, 100, 112), (124, 108, 106, 114), (123, 113, 105, 107), (107, 105, 106, 108), (121, 112, 110, 116), (116, 110, 109, 115), (124, 114, 112, 121), (118, 116, 115, 117), (120, 118, 117, 119), (130, 131, 135, 126), (128, 133, 131, 130), (125, 136, 132, 129), (129, 132, 134, 127), (127, 134, 133, 128), (136, 137, 139, 132), (131, 140, 138, 135), (140, 141, 143, 138), (137, 144, 142, 139), (141, 142, 144, 143), (141, 146, 145, 142), (142, 145, 148, 139), (140, 147, 146, 141), (139, 148, 149, 132), (131, 150, 147, 140), (134, 237, 236, 133), (132, 149, 237, 134), (133, 236, 150, 131), (236, 235, 151, 150), (149, 152, 234, 237), (150, 151, 154, 147), (148, 153, 152, 149), (147, 154, 155, 146), (145, 156, 153, 148), (146, 155, 156, 145), (155, 167, 157, 156), (156, 157, 158, 153), (154, 166, 167, 155), (153, 158, 160, 152), (151, 161, 166, 154), (234, 159, 163, 235), (152, 160, 159, 234), (235, 163, 161, 151), (160, 162, 164, 159), (159, 164, 163), (158, 165, 162, 160), (157, 168, 165, 158), (167, 168, 157), (174, 179, 177, 176), (175, 178, 180, 173), (173, 180, 179, 174), (176, 177, 182, 171), (172, 181, 178, 175), (171, 182, 183, 170), (169, 184, 181, 172), (170, 183, 184, 169), (187, 202, 201, 186), (202, 188, 185, 201), (192, 204, 203, 189), (204, 191, 190, 203), (189, 203, 205, 194), (203, 190, 193, 205), (186, 201, 206, 195), (201, 185, 196, 206), (186, 209, 211, 187), (209, 190, 191, 211), (188, 212, 210, 185), (212, 192, 189, 210), (185, 210, 213, 196), (210, 189, 194, 213), (190, 209, 214, 193), (209, 186, 195, 214), (204, 217, 211, 191), (217, 202, 187, 211), (192, 212, 217, 204), (212, 188, 202, 217), (208, 218, 216, 199), (218, 207, 197, 216), (200, 215, 218, 208), (215, 200, 221, 219), (198, 215, 219, 222), (214, 195, 223, 220), (193, 214, 220, 224), (206, 229, 226, 195), (196, 225, 229, 206), (225, 197, 207, 229), (205, 230, 228, 194), (230, 208, 199, 228), (193, 227, 230, 205), (227, 200, 208, 230), (200, 227, 231, 221), (227, 193, 224, 231), (195, 226, 232, 223), (226, 198, 222, 232), (220, 233, 231, 224), (233, 219, 221, 231), (223, 232, 233, 220), (232, 222, 219, 233), (178, 181, 196, 213), (178, 213, 194, 180), (179, 180, 194, 228), (177, 179, 228, 199), (177, 199, 216, 182), (182, 216, 197, 183), (183, 197, 225, 184), (181, 184, 225, 196), (237, 234, 235, 236), (167, 239, 238, 168), (239, 170, 169, 238), (168, 238, 240, 165), (238, 169, 172, 240), (166, 241, 239, 167), (241, 171, 170, 239), (165, 240, 242, 162), (240, 172, 175, 242), (161, 243, 241, 166), (243, 176, 171, 241), (164, 245, 244, 163), (245, 173, 174, 244), (162, 242, 245, 164), (242, 175, 173, 245), (163, 244, 243, 161), (244, 174, 176, 243), (122, 119, 117), (0, 122, 117), (0, 117, 115), (198, 226, 229, 207), (198, 207, 218, 215)])
me_male_002.polygons.foreach_set('use_smooth', [True] * 247)
me_male_002.polygons.foreach_set('material_index', [1, 1, 1, 1, 1, 1, 1, 1, 1, 8, 8, 8, 8, 8, 8, 8, 8, 8, 8, 8, 8, 8, 8, 8, 8, 8, 8, 8, 8, 8, 8, 8, 8, 8, 8, 8, 8, 8, 8, 8, 8, 8, 8, 8, 8, 8, 8, 8, 8, 8, 8, 8, 8, 8, 8, 8, 8, 8, 8, 8, 8, 8, 8, 8, 8, 8, 8, 8, 8, 8, 8, 8, 8, 8, 8, 8, 8, 8, 8, 8, 8, 1, 1, 1, 1, 1, 1, 1, 1, 1, 1, 1, 1, 1, 1, 1, 1, 1, 1, 1, 1, 1, 1, 1, 1, 1, 1, 1, 1, 1, 1, 1, 1, 1, 1, 1, 1, 1, 1, 1, 1, 1, 1, 1, 1, 1, 1, 1, 1, 2, 2, 2, 2, 2, 2, 2, 2, 2, 2, 2, 2, 2, 2, 2, 2, 2, 2, 2, 2, 2, 2, 2, 2, 2, 2, 2, 2, 2, 2, 2, 2, 2, 2, 2, 2, 2, 2, 2, 2, 2, 2, 2, 2, 2, 2, 3, 3, 3, 3, 3, 3, 3, 3, 3, 3, 3, 3, 3, 3, 3, 3, 3, 3, 3, 3, 3, 3, 3, 3, 3, 3, 3, 3, 3, 3, 3, 3, 3, 3, 3, 3, 3, 3, 3, 3, 3, 3, 3, 3, 3, 3, 3, 3, 3, 3, 2, 2, 2, 2, 2, 2, 2, 2, 2, 2, 2, 2, 2, 2, 2, 2, 2, 1, 1, 1, 3, 3])
_uv = me_male_002.uv_layers.new(name='UVTex')
_uv.uv.foreach_set('vector', [0.9234, 0.7506, 0.9408, 0.7506, 0.9528, 0.7926, 0.9317, 0.7926, 0.9234, 0.7506, 0.9528, 0.7926, 0.9408, 0.7506, 0.9572, 0.7506, 0.964, 0.7926, 0.9528, 0.7926, 0.9408, 0.7506, 0.964, 0.7926, 0.9528, 0.9189, 0.9317, 0.9189, 0.9317, 0.8849, 0.9528, 0.8849, 0.9528, 0.9763, 0.9528, 0.9189, 0.9737, 0.8849, 0.9737, 0.9763, 0.9528, 0.9189, 0.9528, 0.8849, 0.9737, 0.8849, 0.8799, 0.9763, 0.9044, 0.9602, 0.9044, 0.9948, 0.8799, 0.9763, 0.9044, 0.9189, 0.9044, 0.9602, 0.7826, 0.6912, 0.7638, 0.6614, 0.7654, 0.6538, 0.7826, 0.7541, 0.756, 0.7362, 0.756, 0.6859, 0.7826, 0.7093, 0.7826, 0.6912, 0.7826, 0.7093, 0.756, 0.6859, 0.7638, 0.6614, 0.7388, 0.8685, 0.7373, 0.8917, 0.7254, 0.8876, 0.7278, 0.8685, 0.7388, 0.8685, 0.7468, 0.9076, 0.7373, 0.8917, 0.7328, 0.9268, 0.7265, 0.9095, 0.7373, 0.8917, 0.7468, 0.9076, 0.7473, 0.6245, 0.7373, 0.6484, 0.729, 0.6247, 0.7365, 0.6058, 0.7473, 0.6245, 0.7654, 0.6538, 0.7638, 0.6614, 0.7373, 0.6484, 0.7388, 0.6859, 0.7373, 0.6484, 0.7638, 0.6614, 0.756, 0.6859, 0.7388, 0.6859, 0.7253, 0.6859, 0.7254, 0.6484, 0.7373, 0.6484, 0.7826, 0.8685, 0.758, 0.8988, 0.756, 0.8685, 0.7871, 0.892, 0.7688, 0.9223, 0.758, 0.8988, 0.7826, 0.8685, 0.7826, 0.7541, 0.756, 0.7541, 0.756, 0.7362, 0.7826, 0.7677, 0.756, 0.7677, 0.756, 0.7541, 0.7826, 0.7541, 0.7826, 0.6912, 0.7654, 0.6538, 0.7691, 0.6341, 0.7871, 0.6708, 0.7826, 0.7677, 0.7826, 0.7868, 0.756, 0.7868, 0.756, 0.7677, 0.7826, 0.7868, 0.7826, 0.8341, 0.756, 0.8341, 0.756, 0.7868, 0.7826, 0.8685, 0.756, 0.8685, 0.756, 0.8341, 0.7826, 0.8341, 0.7388, 0.7362, 0.7388, 0.6859, 0.756, 0.6859, 0.756, 0.7362, 0.7388, 0.8341, 0.7388, 0.7868, 0.756, 0.7868, 0.756, 0.8341, 0.7388, 0.7868, 0.7388, 0.7677, 0.756, 0.7677, 0.756, 0.7868, 0.7388, 0.7677, 0.7388, 0.7541, 0.756, 0.7541, 0.756, 0.7677, 0.7388, 0.7541, 0.7388, 0.7362, 0.756, 0.7362, 0.756, 0.7541, 0.7388, 0.8685, 0.7388, 0.8341, 0.756, 0.8341, 0.756, 0.8685, 0.7506, 0.9359, 0.7468, 0.9076, 0.758, 0.8988, 0.7688, 0.9223, 0.7473, 0.6245, 0.7545, 0.61, 0.7691, 0.6341, 0.7654, 0.6538, 0.7468, 0.9076, 0.7388, 0.8685, 0.756, 0.8685, 0.758, 0.8988, 0.729, 0.6247, 0.7182, 0.6034, 0.7231, 0.59, 0.7365, 0.6058, 0.7349, 0.9502, 0.719, 0.9584, 0.7164, 0.9414, 0.7304, 0.9286, 0.7374, 0.9483, 0.7349, 0.9502, 0.7304, 0.9286, 0.7328, 0.9268, 0.7365, 0.6058, 0.7231, 0.59, 0.7256, 0.5758, 0.74, 0.5892, 0.7365, 0.6058, 0.74, 0.5892, 0.7424, 0.5911, 0.7304, 0.9286, 0.7164, 0.9414, 0.7134, 0.9261, 0.7265, 0.9095, 0.7328, 0.9268, 0.7304, 0.9286, 0.7265, 0.9095, 0.7095, 0.8876, 0.689, 0.8726, 0.6961, 0.8623, 0.7083, 0.8685, 0.7095, 0.8876, 0.7083, 0.8685, 0.711, 0.8685, 0.7056, 0.6859, 0.6906, 0.6859, 0.6961, 0.6484, 0.7095, 0.6484, 0.7083, 0.8341, 0.711, 0.8341, 0.711, 0.8685, 0.7083, 0.8685, 0.6906, 0.8305, 0.7083, 0.8341, 0.7083, 0.8685, 0.6961, 0.8623, 0.7083, 0.7677, 0.6961, 0.7677, 0.6961, 0.7541, 0.7095, 0.7541, 0.711, 0.7677, 0.7083, 0.7677, 0.7095, 0.7541, 0.7083, 0.7868, 0.6906, 0.7868, 0.6961, 0.7677, 0.7083, 0.7677, 0.711, 0.7868, 0.7083, 0.7868, 0.7083, 0.7677, 0.711, 0.7677, 0.6906, 0.7362, 0.7056, 0.7362, 0.7095, 0.7541, 0.6961, 0.7541, 0.7083, 0.8341, 0.6906, 0.8305, 0.6906, 0.7868, 0.7083, 0.7868, 0.711, 0.8341, 0.7083, 0.8341, 0.7083, 0.7868, 0.711, 0.7868, 0.7056, 0.7362, 0.6906, 0.7362, 0.6906, 0.6859, 0.7056, 0.6859, 0.7254, 0.8876, 0.7095, 0.8876, 0.711, 0.8685, 0.7237, 0.8685, 0.7254, 0.8876, 0.7237, 0.8685, 0.7278, 0.8685, 0.7237, 0.8341, 0.7278, 0.8341, 0.7278, 0.8685, 0.7237, 0.8685, 0.711, 0.8341, 0.7237, 0.8341, 0.7237, 0.8685, 0.711, 0.8685, 0.7253, 0.6859, 0.7056, 0.6859, 0.7095, 0.6484, 0.7254, 0.6484, 0.7237, 0.7677, 0.711, 0.7677, 0.7095, 0.7541, 0.7254, 0.7541, 0.7278, 0.7677, 0.7237, 0.7677, 0.7254, 0.7541, 0.7237, 0.7868, 0.711, 0.7868, 0.711, 0.7677, 0.7237, 0.7677, 0.7278, 0.7868, 0.7237, 0.7868, 0.7237, 0.7677, 0.7278, 0.7677, 0.7056, 0.7362, 0.7253, 0.7362, 0.7254, 0.7541, 0.7095, 0.7541, 0.7253, 0.7362, 0.7056, 0.7362, 0.7056, 0.6859, 0.7253, 0.6859, 0.7237, 0.8341, 0.711, 0.8341, 0.711, 0.7868, 0.7237, 0.7868, 0.7278, 0.8341, 0.7237, 0.8341, 0.7237, 0.7868, 0.7278, 0.7868, 0.709, 0.9486, 0.7164, 0.9414, 0.719, 0.9584, 0.7119, 0.9646, 0.7365, 0.6058, 0.7424, 0.5911, 0.7545, 0.61, 0.7473, 0.6245, 0.7328, 0.9268, 0.7468, 0.9076, 0.7506, 0.9359, 0.7374, 0.9483, 0.7278, 0.8341, 0.7388, 0.8341, 0.7388, 0.8685, 0.7278, 0.8685, 0.6806, 0.83, 0.6906, 0.8305, 0.6961, 0.8623, 0.689, 0.8726, 0.7388, 0.7541, 0.7388, 0.7677, 0.7278, 0.7677, 0.7254, 0.7541, 0.7253, 0.7362, 0.7388, 0.7362, 0.7388, 0.7541, 0.7254, 0.7541, 0.7388, 0.7868, 0.7278, 0.7868, 0.7278, 0.7677, 0.7388, 0.7677, 0.6906, 0.7868, 0.6836, 0.7803, 0.6916, 0.7612, 0.6961, 0.7677, 0.6906, 0.7868, 0.6906, 0.8305, 0.6806, 0.83, 0.6836, 0.7803, 0.7388, 0.7868, 0.7388, 0.8341, 0.7278, 0.8341, 0.7278, 0.7868, 0.7253, 0.7362, 0.7253, 0.6859, 0.7388, 0.6859, 0.7388, 0.7362, 0.9017, 0.5801, 0.8827, 0.5801, 0.8827, 0.5669, 0.9017, 0.5669, 0.9206, 0.5801, 0.9017, 0.5801, 0.9017, 0.5669, 0.9206, 0.5669, 0.9234, 0.5801, 0.9206, 0.5801, 0.9206, 0.5669, 0.92, 0.5669, 0.868, 0.5801, 0.853, 0.5801, 0.853, 0.5669, 0.868, 0.5669, 0.9621, 0.5801, 0.9234, 0.5801, 0.92, 0.5669, 0.9621, 0.5669, 0.8827, 0.5801, 0.868, 0.5801, 0.868, 0.5669, 0.8827, 0.5669, 0.853, 0.5801, 0.8383, 0.5801, 0.8383, 0.5669, 0.853, 0.5669, 0.8383, 0.5801, 0.8118, 0.5801, 0.8118, 0.5669, 0.8383, 0.5669, 0.8383, 0.5938, 0.8383, 0.5801, 0.853, 0.5801, 0.853, 0.5938, 0.8383, 0.6929, 0.8383, 0.5938, 0.853, 0.5938, 0.853, 0.6929, 0.9234, 0.5801, 0.9621, 0.5801, 0.9621, 0.5938, 0.9398, 0.6929, 0.9234, 0.5801, 0.9621, 0.5938, 0.9621, 0.6929, 0.8118, 0.5938, 0.8118, 0.5801, 0.8383, 0.5801, 0.8383, 0.5938, 0.8118, 0.6929, 0.8118, 0.5938, 0.8383, 0.5938, 0.8383, 0.6929, 0.9017, 0.6929, 0.9017, 0.5801, 0.9206, 0.5801, 0.9206, 0.6929, 0.868, 0.5938, 0.868, 0.5801, 0.8827, 0.5801, 0.868, 0.6929, 0.868, 0.5938, 0.8827, 0.5801, 0.8827, 0.6929, 0.8827, 0.6929, 0.8827, 0.5801, 0.9017, 0.5801, 0.9017, 0.6929, 0.9206, 0.6929, 0.9206, 0.5801, 0.9234, 0.5801, 0.9398, 0.6929, 0.853, 0.5938, 0.853, 0.5801, 0.868, 0.5801, 0.868, 0.5938, 0.853, 0.6929, 0.853, 0.5938, 0.868, 0.5938, 0.868, 0.6929, 0.8329, 0.7926, 0.8383, 0.6929, 0.853, 0.6929, 0.8533, 0.836, 0.9572, 0.7506, 0.9398, 0.6929, 0.9621, 0.6929, 0.9853, 0.7506, 0.8118, 0.7506, 0.8118, 0.6929, 0.8383, 0.6929, 0.8329, 0.7926, 0.9234, 0.7506, 0.9017, 0.6929, 0.9206, 0.6929, 0.9408, 0.7506, 0.8799, 0.836, 0.868, 0.6929, 0.8827, 0.6929, 0.9044, 0.7926, 0.9044, 0.7926, 0.8827, 0.6929, 0.9017, 0.6929, 0.9234, 0.7506, 0.9408, 0.7506, 0.9206, 0.6929, 0.9398, 0.6929, 0.9572, 0.7506, 0.8533, 0.836, 0.853, 0.6929, 0.868, 0.6929, 0.8799, 0.836, 0.964, 0.7926, 0.9572, 0.7506, 0.9853, 0.7506, 0.9978, 0.7926, 0.8118, 0.7926, 0.8118, 0.7506, 0.8329, 0.7926, 0.9044, 0.7926, 0.9234, 0.7506, 0.9317, 0.7926, 0.8329, 0.8849, 0.8329, 0.7926, 0.8533, 0.836, 0.8533, 0.8849, 0.9737, 0.8849, 0.964, 0.7926, 0.9978, 0.7926, 0.9978, 0.8849, 0.8118, 0.8849, 0.8118, 0.7926, 0.8329, 0.7926, 0.8329, 0.8849, 0.9317, 0.8849, 0.9317, 0.7926, 0.9528, 0.7926, 0.9528, 0.8849, 0.8799, 0.8849, 0.8799, 0.836, 0.9044, 0.7926, 0.9044, 0.8849, 0.9044, 0.8849, 0.9044, 0.7926, 0.9317, 0.7926, 0.9317, 0.8849, 0.9528, 0.8849, 0.9528, 0.7926, 0.964, 0.7926, 0.9737, 0.8849, 0.8533, 0.8849, 0.8533, 0.836, 0.8799, 0.836, 0.8799, 0.8849, 0.8533, 0.9763, 0.8329, 0.9763, 0.8329, 0.8849, 0.8533, 0.8849, 0.9737, 0.9763, 0.9737, 0.8849, 0.9978, 0.8849, 0.9978, 0.9763, 0.8118, 0.9763, 0.8118, 0.8849, 0.8329, 0.8849, 0.8329, 0.9763, 0.8799, 0.9763, 0.8799, 0.8849, 0.9044, 0.8849, 0.9044, 0.9189, 0.9044, 0.9189, 0.9044, 0.8849, 0.9317, 0.8849, 0.9317, 0.9189, 0.8533, 0.9763, 0.8533, 0.8849, 0.8799, 0.8849, 0.8799, 0.9763, 0.9044, 0.9602, 0.9044, 0.9189, 0.9317, 0.9189, 0.9317, 0.9602, 0.9044, 0.9948, 0.9044, 0.9602, 0.9317, 0.9602, 0.9317, 0.9948, 0.9439, 0.5523, 0.9439, 0.5041, 0.9974, 0.5041, 0.9974, 0.5523, 0.9216, 0.5523, 0.9216, 0.5041, 0.9439, 0.5041, 0.9439, 0.5523, 0.8446, 0.5523, 0.8392, 0.5041, 0.8736, 0.5041, 0.8736, 0.5523, 0.8736, 0.5523, 0.8736, 0.5041, 0.897, 0.5041, 0.897, 0.5523, 0.897, 0.5523, 0.897, 0.5041, 0.9216, 0.5041, 0.9216, 0.5523, 0.8392, 0.5041, 0.8329, 0.4643, 0.8522, 0.4474, 0.8736, 0.5041, 0.9439, 0.5041, 0.9667, 0.4502, 0.9974, 0.4643, 0.9974, 0.5041, 0.9667, 0.4502, 0.9891, 0.4035, 0.9974, 0.4374, 0.9974, 0.4643, 0.8329, 0.4643, 0.8293, 0.4526, 0.8306, 0.4292, 0.8522, 0.4474, 0.7949, 0.3886, 0.8306, 0.4292, 0.8293, 0.4526, 0.7858, 0.4011, 0.7949, 0.3886, 0.8083, 0.3653, 0.8306, 0.3653, 0.8306, 0.4292, 0.8306, 0.4292, 0.8306, 0.3653, 0.8522, 0.3653, 0.8522, 0.4474, 0.9667, 0.4502, 0.9667, 0.3653, 0.9891, 0.3653, 0.9891, 0.4035, 0.8522, 0.4474, 0.8522, 0.3653, 0.8736, 0.3653, 0.8736, 0.5041, 0.9439, 0.5041, 0.9439, 0.3653, 0.9667, 0.3653, 0.9667, 0.4502, 0.897, 0.5041, 0.897, 0.3653, 0.9216, 0.3653, 0.9216, 0.5041, 0.8736, 0.5041, 0.8736, 0.3653, 0.897, 0.3653, 0.897, 0.5041, 0.9216, 0.5041, 0.9216, 0.3653, 0.9439, 0.3653, 0.9439, 0.5041, 0.9216, 0.3653, 0.9216, 0.2824, 0.9439, 0.2824, 0.9439, 0.3653, 0.8736, 0.3653, 0.8736, 0.2824, 0.897, 0.2824, 0.897, 0.3653, 0.9439, 0.3653, 0.9439, 0.2824, 0.9667, 0.2824, 0.9667, 0.3653, 0.8522, 0.3653, 0.8522, 0.2824, 0.8736, 0.2824, 0.8736, 0.3653, 0.9667, 0.3653, 0.9667, 0.2824, 0.9891, 0.2824, 0.9891, 0.3653, 0.8306, 0.3653, 0.8306, 0.2824, 0.8522, 0.2824, 0.8522, 0.3653, 0.8083, 0.3653, 0.8083, 0.2824, 0.8306, 0.2824, 0.8306, 0.3653, 0.8083, 0.2824, 0.8083, 0.1906, 0.8306, 0.207, 0.8306, 0.2824, 0.8306, 0.2824, 0.8306, 0.207, 0.8522, 0.207, 0.8522, 0.2824, 0.9667, 0.2824, 0.9667, 0.1906, 0.9891, 0.1906, 0.9891, 0.2824, 0.8522, 0.2824, 0.8522, 0.207, 0.8736, 0.207, 0.8736, 0.2824, 0.9439, 0.2824, 0.9439, 0.1906, 0.9667, 0.1906, 0.9667, 0.2824, 0.897, 0.2824, 0.897, 0.207, 0.9216, 0.1906, 0.9216, 0.2824, 0.8736, 0.2824, 0.8736, 0.207, 0.897, 0.207, 0.897, 0.2824, 0.9216, 0.2824, 0.9216, 0.1906, 0.9439, 0.1906, 0.9439, 0.2824, 0.8736, 0.207, 0.8736, 0.175, 0.897, 0.175, 0.897, 0.207, 0.897, 0.207, 0.897, 0.175, 0.9216, 0.1906, 0.8522, 0.207, 0.8522, 0.175, 0.8736, 0.175, 0.8736, 0.207, 0.8306, 0.207, 0.8306, 0.175, 0.8522, 0.175, 0.8522, 0.207, 0.8083, 0.1906, 0.8306, 0.175, 0.8306, 0.207, 0.9216, 0.03165, 0.9216, 0.005535, 0.9439, 0.005535, 0.9439, 0.03165, 0.8736, 0.03165, 0.8736, 0.005535, 0.897, 0.005535, 0.897, 0.03165, 0.897, 0.03165, 0.897, 0.005535, 0.9216, 0.005535, 0.9216, 0.03165, 0.9439, 0.03165, 0.9439, 0.005535, 0.9667, 0.005535, 0.9667, 0.03165, 0.8522, 0.03165, 0.8522, 0.005535, 0.8736, 0.005535, 0.8736, 0.03165, 0.9667, 0.03165, 0.9667, 0.005535, 0.9891, 0.005535, 0.9891, 0.03165, 0.8306, 0.03165, 0.8306, 0.005535, 0.8522, 0.005535, 0.8522, 0.03165, 0.8083, 0.03165, 0.8083, 0.005535, 0.8306, 0.005535, 0.8306, 0.03165, 0.7798, 0.01142, 0.7798, 0.02377, 0.7567, 0.02377, 0.7567, 0.01142, 0.7798, 0.02377, 0.7798, 0.0343, 0.7567, 0.05385, 0.7567, 0.02377, 0.6062, 0.0343, 0.6062, 0.02377, 0.6237, 0.02377, 0.6237, 0.05385, 0.6062, 0.02377, 0.6062, 0.01142, 0.6237, 0.01142, 0.6237, 0.02377, 0.6237, 0.05385, 0.6237, 0.02377, 0.6471, 0.03369, 0.6471, 0.1174, 0.6237, 0.02377, 0.6237, 0.01142, 0.6471, 0.0205, 0.6471, 0.03369, 0.7567, 0.01142, 0.7567, 0.02377, 0.7338, 0.03369, 0.7338, 0.0205, 0.7567, 0.02377, 0.7567, 0.05385, 0.7338, 0.1174, 0.7338, 0.03369, 0.7303, 0.4355, 0.7525, 0.4256, 0.7525, 0.5144, 0.7303, 0.4901, 0.7525, 0.4256, 0.7726, 0.4355, 0.7726, 0.4901, 0.7525, 0.5144, 0.7798, 0.0343, 0.7943, 0.04568, 0.7667, 0.07958, 0.7567, 0.05385, 0.5895, 0.04568, 0.6062, 0.0343, 0.6237, 0.05385, 0.6155, 0.07958, 0.7567, 0.05385, 0.7667, 0.07958, 0.7516, 0.1174, 0.7338, 0.1174, 0.6155, 0.07958, 0.6237, 0.05385, 0.6471, 0.1174, 0.632, 0.1174, 0.7726, 0.4355, 0.7525, 0.4256, 0.7525, 0.3893, 0.7726, 0.3821, 0.7525, 0.4256, 0.7303, 0.4355, 0.7303, 0.3821, 0.7525, 0.3893, 0.6062, 0.02377, 0.5895, 0.02377, 0.5895, 0.01142, 0.6062, 0.01142, 0.7943, 0.02377, 0.7798, 0.02377, 0.7798, 0.01142, 0.7943, 0.01142, 0.6062, 0.0343, 0.5895, 0.04568, 0.5895, 0.02377, 0.6062, 0.02377, 0.7943, 0.04568, 0.7798, 0.0343, 0.7798, 0.02377, 0.7943, 0.02377, 0.6772, 0.03369, 0.6923, 0.03369, 0.6923, 0.1174, 0.6772, 0.1174, 0.6923, 0.03369, 0.7078, 0.03369, 0.7078, 0.1174, 0.6923, 0.1174, 0.6772, 0.0205, 0.6923, 0.0205, 0.6923, 0.03369, 0.6772, 0.03369, 0.6923, 0.0205, 0.6772, 0.0205, 0.6772, 0.01136, 0.6923, 0.01136, 0.7078, 0.0205, 0.6923, 0.0205, 0.6923, 0.01136, 0.7078, 0.01136, 0.7525, 0.3893, 0.7303, 0.3821, 0.7303, 0.3706, 0.7525, 0.3778, 0.7726, 0.3821, 0.7525, 0.3893, 0.7525, 0.3778, 0.7726, 0.3706, 0.7338, 0.03369, 0.7222, 0.03369, 0.7222, 0.0205, 0.7338, 0.0205, 0.7338, 0.1174, 0.7222, 0.1174, 0.7222, 0.03369, 0.7338, 0.03369, 0.7222, 0.1174, 0.7078, 0.1174, 0.7078, 0.03369, 0.7222, 0.03369, 0.6471, 0.03369, 0.6624, 0.03369, 0.6624, 0.1174, 0.6471, 0.1174, 0.6624, 0.03369, 0.6772, 0.03369, 0.6772, 0.1174, 0.6624, 0.1174, 0.6471, 0.0205, 0.6624, 0.0205, 0.6624, 0.03369, 0.6471, 0.03369, 0.6624, 0.0205, 0.6772, 0.0205, 0.6772, 0.03369, 0.6624, 0.03369, 0.6772, 0.0205, 0.6624, 0.0205, 0.6624, 0.01136, 0.6772, 0.01136, 0.6624, 0.0205, 0.6471, 0.0205, 0.6471, 0.01136, 0.6624, 0.01136, 0.7338, 0.0205, 0.7222, 0.0205, 0.7222, 0.01136, 0.7338, 0.01136, 0.7222, 0.0205, 0.7078, 0.0205, 0.7078, 0.01136, 0.7222, 0.01136, 0.7525, 0.3778, 0.7525, 0.3361, 0.7726, 0.3361, 0.7726, 0.3706, 0.7525, 0.3361, 0.7525, 0.2898, 0.7726, 0.3113, 0.7726, 0.3361, 0.7303, 0.3706, 0.7303, 0.3361, 0.7525, 0.3361, 0.7525, 0.3778, 0.7303, 0.3361, 0.7303, 0.3113, 0.7525, 0.2898, 0.7525, 0.3361, 0.7516, 0.2188, 0.7338, 0.2188, 0.7338, 0.1174, 0.7516, 0.1174, 0.632, 0.2188, 0.632, 0.1174, 0.6471, 0.1174, 0.6471, 0.2188, 0.6624, 0.2188, 0.6471, 0.2188, 0.6471, 0.1174, 0.6624, 0.1174, 0.6772, 0.2188, 0.6624, 0.2188, 0.6624, 0.1174, 0.6772, 0.1174, 0.6772, 0.2188, 0.6772, 0.1174, 0.6923, 0.1174, 0.6923, 0.2188, 0.6923, 0.2188, 0.6923, 0.1174, 0.7078, 0.1174, 0.7078, 0.2188, 0.7078, 0.2188, 0.7078, 0.1174, 0.7222, 0.1174, 0.7222, 0.2188, 0.7338, 0.2188, 0.7222, 0.2188, 0.7222, 0.1174, 0.7338, 0.1174, 0.897, 0.3653, 0.897, 0.2824, 0.9216, 0.2824, 0.9216, 0.3653, 0.8083, 0.1906, 0.8083, 0.1465, 0.8306, 0.1465, 0.8306, 0.175, 0.8083, 0.1465, 0.8083, 0.03165, 0.8306, 0.03165, 0.8306, 0.1465, 0.8306, 0.175, 0.8306, 0.1465, 0.8522, 0.1465, 0.8522, 0.175, 0.8306, 0.1465, 0.8306, 0.03165, 0.8522, 0.03165, 0.8522, 0.1465, 0.9667, 0.1906, 0.9667, 0.1465, 0.9891, 0.1465, 0.9891, 0.1906, 0.9667, 0.1465, 0.9667, 0.03165, 0.9891, 0.03165, 0.9891, 0.1465, 0.8522, 0.175, 0.8522, 0.1465, 0.8736, 0.1465, 0.8736, 0.175, 0.8522, 0.1465, 0.8522, 0.03165, 0.8736, 0.03165, 0.8736, 0.1465, 0.9439, 0.1906, 0.9439, 0.1465, 0.9667, 0.1465, 0.9667, 0.1906, 0.9439, 0.1465, 0.9439, 0.03165, 0.9667, 0.03165, 0.9667, 0.1465, 0.897, 0.175, 0.897, 0.1465, 0.9216, 0.1465, 0.9216, 0.1906, 0.897, 0.1465, 0.897, 0.03165, 0.9216, 0.03165, 0.9216, 0.1465, 0.8736, 0.175, 0.8736, 0.1465, 0.897, 0.1465, 0.897, 0.175, 0.8736, 0.1465, 0.8736, 0.03165, 0.897, 0.03165, 0.897, 0.1465, 0.9216, 0.1906, 0.9216, 0.1465, 0.9439, 0.1465, 0.9439, 0.1906, 0.9216, 0.1465, 0.9216, 0.03165, 0.9439, 0.03165, 0.9439, 0.1465, 0.9528, 0.9763, 0.9317, 0.9948, 0.9317, 0.9602, 0.9528, 0.9189, 0.9528, 0.9763, 0.9317, 0.9602, 0.9528, 0.9189, 0.9317, 0.9602, 0.9317, 0.9189, 0.7078, 0.0205, 0.7222, 0.0205, 0.7222, 0.03369, 0.7078, 0.03369, 0.7078, 0.0205, 0.7078, 0.03369, 0.6923, 0.03369, 0.6923, 0.0205])
me_male_002.materials.append(mat_skin)
me_male_002.materials.append(mat_shirt)
me_male_002.materials.append(mat_pants)
me_male_002.materials.append(mat_shoes)
me_male_002.materials.append(mat_vest)
me_male_002.materials.append(mat_mask)
me_male_002.materials.append(mat_eyes)
me_male_002.materials.append(mat_pupil)
me_male_002.materials.append(mat_gloves)
me_male_002.use_remesh_preserve_volume = False
me_male_002.use_remesh_preserve_attributes = False
me_male_002.use_mirror_vertex_groups = False
me_male_002.update()
me_cube_007 = bpy.data.meshes.new('Cube.007')
me_cube_007.from_pydata([(-0.682, -0.1351, 1.574), (-0.658, -0.1351, 1.574), (-0.658, -0.1351, 1.534), (-0.682, -0.1351, 1.534), (-0.682, -0.1485, 1.52), (-0.658, -0.1485, 1.52), (-0.658, -0.1686, 1.581), (-0.682, -0.1686, 1.581), (-0.682, -0.1821, 1.574), (-0.658, -0.1821, 1.574), (-0.658, -0.1821, 1.527), (-0.682, -0.1821, 1.527), (-0.682, -0.1898, 1.461), (-0.658, -0.1898, 1.461), (-0.658, -0.163, 1.448), (-0.682, -0.163, 1.448), (-0.682, 0.2793, 1.348), (-0.658, 0.2793, 1.348), (-0.658, 0.3128, 1.368), (-0.682, 0.3128, 1.368), (-0.682, 0.01233, 1.406), (-0.658, 0.01233, 1.406), (-0.658, 0.05254, 1.386), (-0.682, 0.05254, 1.386), (-0.682, 0.2335, 1.5), (-0.658, 0.2335, 1.5), (-0.658, 0.2, 1.48), (-0.682, 0.2, 1.48), (-0.682, 0.1129, 1.48), (-0.658, 0.1129, 1.48), (-0.658, 0.05924, 1.48), (-0.682, 0.05924, 1.48), (-0.682, 0.03914, 1.601), (-0.658, 0.03914, 1.601), (-0.658, 0.07935, 1.601), (-0.682, 0.07935, 1.601), (-0.682, 0.07935, 1.614), (-0.658, 0.07935, 1.614), (-0.658, 0.04584, 1.614), (-0.682, 0.04584, 1.614), (-0.682, 0.4279, 1.601), (-0.658, 0.4279, 1.601), (-0.658, 0.448, 1.601), (-0.682, 0.448, 1.601), (-0.682, 0.448, 1.628), (-0.658, 0.448, 1.628), (-0.658, 0.4279, 1.628), (-0.682, 0.4279, 1.628), (-0.6614, 0.448, 1.563), (-0.6786, 0.448, 1.563), (-0.6786, 0.448, 1.545), (-0.6614, 0.448, 1.545), (-0.6614, 0.4748, 1.545), (-0.6786, 0.4748, 1.545), (-0.6786, 0.4748, 1.563), (-0.6614, 0.4748, 1.563), (-0.6501, -0.02119, 1.534), (-0.6501, 0.02573, 1.534), (-0.6899, -0.02119, 1.534), (-0.6899, 0.02573, 1.534), (-0.6899, 0.02573, 1.514), (-0.6899, -0.02119, 1.514), (-0.6501, 0.02573, 1.514), (-0.6501, -0.02119, 1.514), (-0.6501, 0.04584, 1.507), (-0.6899, 0.04584, 1.507), (-0.6899, 0.04584, 1.534), (-0.6501, 0.04584, 1.534), (-0.6501, 0.05924, 1.534), (-0.6899, 0.05924, 1.534), (-0.6899, 0.05924, 1.48), (-0.6501, 0.05924, 1.48), (-0.6501, 0.1129, 1.48), (-0.6899, 0.1129, 1.48), (-0.6899, 0.1129, 1.534), (-0.6501, 0.1129, 1.534), (-0.6501, 0.2, 1.534), (-0.6899, 0.2, 1.534), (-0.6899, 0.2, 1.48), (-0.6501, 0.2, 1.48), (-0.6501, 0.2335, 1.5), (-0.6899, 0.2335, 1.5), (-0.6899, 0.2335, 1.534), (-0.6501, 0.2335, 1.534), (-0.6501, 0.2469, 1.534), (-0.6899, 0.2469, 1.534), (-0.6899, 0.2469, 1.514), (-0.6501, 0.2469, 1.514), (-0.6899, 0.2469, 1.574), (-0.6501, 0.2469, 1.574), (-0.6501, 0.448, 1.574), (-0.6899, 0.448, 1.574), (-0.6899, 0.448, 1.54), (-0.6501, 0.448, 1.54), (-0.6501, 0.2469, 1.514), (-0.6899, 0.2469, 1.514), (-0.682, 0.2469, 1.601), (-0.6899, 0.2469, 1.574), (-0.6899, -0.02119, 1.574), (-0.682, -0.007782, 1.601), (-0.658, 0.2469, 1.601), (-0.6501, 0.2469, 1.574), (-0.6501, -0.02119, 1.574), (-0.658, -0.007782, 1.601), (-0.6501, 0.448, 1.574), (-0.658, 0.448, 1.601), (-0.6899, 0.448, 1.574), (-0.682, 0.448, 1.601), (-0.6501, -0.02119, 1.534), (-0.6501, 0.2469, 1.534), (-0.6899, -0.02119, 1.534), (-0.6899, 0.2469, 1.534), (-0.682, -0.03459, 1.52), (-0.682, -0.02119, 1.534), (-0.658, -0.02119, 1.534), (-0.658, -0.02119, 1.574), (-0.682, -0.02119, 1.574)], [], [(1, 2, 5, 6), (2, 3, 4, 5), (3, 0, 7, 4), (0, 1, 6, 7), (7, 6, 9, 8), (4, 7, 8, 11), (6, 5, 10, 9), (11, 8, 9, 10), (10, 5, 14, 13), (11, 10, 13, 12), (4, 11, 12, 15), (5, 4, 15, 14), (14, 15, 12, 13), (16, 17, 18, 19), (17, 16, 27, 26), (26, 25, 18, 17), (25, 24, 19, 18), (16, 19, 24, 27), (20, 21, 22, 23), (31, 30, 21, 20), (30, 29, 22, 21), (29, 28, 23, 22), (28, 31, 20, 23), (28, 29, 30, 31), (24, 25, 26, 27), (32, 33, 34, 35), (32, 35, 36, 39), (35, 34, 37, 36), (34, 33, 38, 37), (33, 32, 39, 38), (37, 38, 39, 36), (40, 41, 42, 43), (40, 43, 44, 47), (43, 42, 45, 44), (42, 41, 46, 45), (41, 40, 47, 46), (45, 46, 47, 44), (48, 49, 50, 51), (51, 50, 53, 52), (50, 49, 54, 53), (48, 51, 52, 55), (49, 48, 55, 54), (53, 54, 55, 52), (56, 58, 59, 57), (59, 58, 61, 60), (56, 57, 62, 63), (58, 56, 63, 61), (60, 61, 63, 62), (60, 62, 64, 65), (62, 57, 67, 64), (59, 60, 65, 66), (57, 59, 66, 67), (67, 66, 69, 68), (66, 65, 70, 69), (64, 67, 68, 71), (65, 64, 71, 70), (71, 68, 75, 72), (69, 70, 73, 74), (68, 69, 74, 75), (75, 74, 77, 76), (74, 73, 78, 77), (72, 75, 76, 79), (79, 76, 83, 80), (77, 78, 81, 82), (76, 77, 82, 83), (83, 82, 85, 84), (82, 81, 86, 85), (80, 83, 84, 87), (81, 80, 87, 86), (84, 85, 86, 87), (70, 71, 72, 73), (78, 79, 80, 81), (73, 72, 79, 78), (89, 88, 91, 90), (89, 90, 93, 94), (90, 91, 92, 93), (91, 88, 95, 92), (88, 89, 94, 95), (92, 95, 94, 93), (96, 97, 98, 99), (100, 103, 102, 101), (98, 102, 103, 99), (100, 96, 99, 103), (96, 100, 105, 107), (101, 97, 106, 104), (100, 101, 104, 105), (97, 96, 107, 106), (107, 105, 104, 106), (102, 98, 110, 108), (97, 101, 109, 111), (101, 102, 108, 109), (98, 97, 111, 110), (111, 109, 108, 110), (3, 4, 112, 113), (2, 1, 115, 114), (3, 2, 114, 113), (0, 3, 113, 116), (1, 0, 116, 115), (115, 116, 113, 114)])
me_cube_007.materials.append(mat_material)
me_cube_007.use_remesh_preserve_volume = False
me_cube_007.use_remesh_preserve_attributes = False
me_cube_007.use_mirror_vertex_groups = False
me_cube_007.update()
arm_armature = bpy.data.armatures.new('Armature')  # bones are not reproduced

# ---- objects
ob_sun = bpy.data.objects.new('Sun', light_spot)
ob_armature = bpy.data.objects.new('Armature', arm_armature)
ob_head = bpy.data.objects.new('Head', me_male_003)
ob_body = bpy.data.objects.new('Body', me_male)
ob_limbs = bpy.data.objects.new('Limbs', me_male_002)
ob_hemi = bpy.data.objects.new('Hemi', light_spot_001)
ob_camera = bpy.data.objects.new('Camera', cam_camera_001)
ob_mp5a3 = bpy.data.objects.new('MP5A3', me_cube_007)

# ---- transforms, parenting, visibility, modifiers, constraints
ob_sun.location = (-1.683, -1.058, 3.471)
ob_sun.rotation_euler = (0.5195, 0.02764, -1.058)
ob_sun.lock_rotations_4d = False
ob_sun.empty_display_type = 'ARROWS'
ob_sun.color = (0.0, 0.0, 0.0, 0.0)
ob_sun.hide_select = True
ob_sun.lineart.crease_threshold = 0.0
ob_armature.location = (0.0, 0.0, 0.0)
ob_armature.lock_rotations_4d = False
ob_armature.empty_display_type = 'ARROWS'
ob_armature.hide_select = True
ob_armature.show_in_front = True
ob_armature.lineart.crease_threshold = 0.0
ob_head.location = (0.0, 0.0, 0.0)
ob_head.lock_rotations_4d = False
ob_head.empty_display_type = 'ARROWS'
ob_head.lineart.crease_threshold = 0.0
_vg = ob_head.vertex_groups.new(name='Head')
for _i, _w in zip([5, 6, 9, 10, 11, 12, 13, 14, 15, 16, 17, 18, 19, 20, 21, 22, 23, 24, 25, 26, 27, 28, 29, 30, 31, 32, 33, 34, 35, 36, 37, 38, 39, 40, 41, 42, 43, 44, 45, 46, 47, 48, 49, 50, 51, 52, 53, 54, 55, 56, 57, 59, 60, 61, 62, 63, 64, 65, 66, 67, 68, 69, 70, 71, 72, 73, 74, 75, 76, 78, 79, 80, 81, 82, 83, 84], [0.25, 0.25, 0.2499, 1.0, 1.0, 1.0, 1.0, 1.0, 1.0, 1.0, 0.9988, 1.0, 1.0, 1.0, 1.0, 1.0, 1.0, 1.0, 0.9998, 1.0, 0.9784, 1.0, 1.0, 1.0, 1.0, 1.0, 1.0, 1.0, 1.0, 1.0, 1.0, 1.0, 1.0, 1.0, 0.9963, 0.9954, 1.0, 1.0, 1.0, 1.0, 1.0, 1.0, 1.0, 1.0, 1.0, 1.0, 0.5, 1.0, 1.0, 1.0, 1.0, 0.3346, 0.498, 0.9954, 0.2507, 0.5, 0.9999, 1.0, 1.0, 1.0, 1.0, 1.0, 1.0, 1.0, 1.0, 0.9997, 1.0, 1.0, 0.9832, 1.0, 1.0, 1.0, 1.0, 1.0, 1.0, 1.0]): _vg.add([_i], _w, 'REPLACE')
_vg = ob_head.vertex_groups.new(name='Neck')
for _i, _w in zip([1, 2, 3, 4, 5, 6, 7, 8, 9, 58, 60, 63, 77], [1.0, 1.0, 1.0, 1.0, 1.0, 1.0, 1.0, 1.0, 1.0, 1.0, 0.9985, 1.0, 1.0]): _vg.add([_i], _w, 'REPLACE')
_vg = ob_head.vertex_groups.new(name='Body')
_vg = ob_head.vertex_groups.new(name='Upperarm.l')
_vg = ob_head.vertex_groups.new(name='Upperarm.r')
_vg = ob_head.vertex_groups.new(name='Forearm.l')
_vg = ob_head.vertex_groups.new(name='Forearm.r')
_vg = ob_head.vertex_groups.new(name='Foot.l')
_vg = ob_head.vertex_groups.new(name='Calf.l')
_vg = ob_head.vertex_groups.new(name='Thigh.l')
_vg = ob_head.vertex_groups.new(name='Calf.r')
_vg = ob_head.vertex_groups.new(name='Thigh.r')
_vg = ob_head.vertex_groups.new(name='Foot.r')
_vg = ob_head.vertex_groups.new(name='Palm.l')
_vg = ob_head.vertex_groups.new(name='Palm.r')
_vg = ob_head.vertex_groups.new(name='Finger.b.l')
_vg = ob_head.vertex_groups.new(name='Finger.a.l')
_vg = ob_head.vertex_groups.new(name='Thumb.a.l')
_vg = ob_head.vertex_groups.new(name='Thumb.a.r')
_vg = ob_head.vertex_groups.new(name='Finger.a.r')
_vg = ob_head.vertex_groups.new(name='Finger.b.r')
_vg = ob_head.vertex_groups.new(name='Thumb.b.l')
_vg = ob_head.vertex_groups.new(name='Thumb.b.r')
_vg = ob_head.vertex_groups.new(name='Torso')
for _i, _w in zip([0, 1, 2, 3, 4, 5, 6, 7, 8, 54, 57, 58, 60, 62, 77], [0.25, 0.25, 0.25, 0.2498, 0.25, 0.25, 0.25, 0.25, 0.2499, 0.25, 0.25, 0.2449, 0.04352, 0.02679, 0.0]): _vg.add([_i], _w, 'REPLACE')
_m = ob_head.modifiers.new('Mirror', 'MIRROR')
_m.use_clip = True
_m.use_mirror_u = True
_m = ob_head.modifiers.new('Armature', 'ARMATURE')
_m.object = ob_armature
ob_body.location = (0.0, 0.0, 0.0)
ob_body.lock_rotations_4d = False
ob_body.empty_display_type = 'ARROWS'
ob_body.lineart.crease_threshold = 0.0
_vg = ob_body.vertex_groups.new(name='Head')
_vg = ob_body.vertex_groups.new(name='Neck')
for _i, _w in zip([55, 56, 57, 60, 61, 62, 63, 64, 65, 74, 108, 109, 110, 111, 112, 113, 114, 115, 116, 117, 118, 119, 120, 121, 122, 123, 124, 125, 126, 127, 128], [0.9868, 0.9868, 1.0, 0.1663, 0.1663, 0.9987, 0.9987, 1.0, 1.0, 0.25, 1.0, 1.0, 1.0, 1.0, 1.0, 1.0, 1.0, 1.0, 1.0, 1.0, 1.0, 1.0, 1.0, 1.0, 1.0, 1.0, 1.0, 0.9667, 0.9667, 1.0, 1.0]): _vg.add([_i], _w, 'REPLACE')
_vg = ob_body.vertex_groups.new(name='Body')
for _i, _w in zip([0, 1, 2, 3, 4, 5, 6, 7, 8, 9, 10, 11, 12, 13, 14, 15, 16, 17, 18, 19, 20, 21, 22, 23, 24, 25, 26, 27, 28, 29, 30, 31, 32, 33, 34, 35, 36, 37, 38, 39, 40, 41, 70, 71, 72, 73, 85, 86, 87, 88, 89, 90], [1.0, 1.0, 1.0, 1.0, 1.0, 1.0, 0.5842, 1.0, 1.0, 1.0, 1.0, 0.9092, 1.0, 1.0, 1.0, 1.0, 1.0, 1.0, 1.0, 0.9999, 1.0, 1.0, 1.0, 1.0, 1.0, 1.0, 1.0, 1.0, 1.0, 1.0, 1.0, 1.0, 1.0, 1.0, 1.0, 1.0, 1.0, 1.0, 1.0, 1.0, 1.0, 1.0, 0.5, 0.5, 0.5148, 0.5148, 0.5, 1.0, 0.4998, 0.4998, 0.4999, 0.4999]): _vg.add([_i], _w, 'REPLACE')
_vg = ob_body.vertex_groups.new(name='Upperarm.l')
_vg = ob_body.vertex_groups.new(name='Upperarm.r')
_vg = ob_body.vertex_groups.new(name='Forearm.l')
_vg = ob_body.vertex_groups.new(name='Forearm.r')
_vg = ob_body.vertex_groups.new(name='Foot.l')
_vg = ob_body.vertex_groups.new(name='Calf.l')
_vg = ob_body.vertex_groups.new(name='Thigh.l')
for _i, _w in zip([36, 38], [0.25, 0.25]): _vg.add([_i], _w, 'REPLACE')
_vg = ob_body.vertex_groups.new(name='Calf.r')
_vg = ob_body.vertex_groups.new(name='Thigh.r')
for _i, _w in zip([37, 39], [0.25, 0.25]): _vg.add([_i], _w, 'REPLACE')
_vg = ob_body.vertex_groups.new(name='Foot.r')
_vg = ob_body.vertex_groups.new(name='Palm.l')
_vg = ob_body.vertex_groups.new(name='Palm.r')
_vg = ob_body.vertex_groups.new(name='Finger.b.l')
_vg = ob_body.vertex_groups.new(name='Finger.a.l')
_vg = ob_body.vertex_groups.new(name='Thumb.a.l')
_vg = ob_body.vertex_groups.new(name='Thumb.a.r')
_vg = ob_body.vertex_groups.new(name='Finger.a.r')
_vg = ob_body.vertex_groups.new(name='Finger.b.r')
_vg = ob_body.vertex_groups.new(name='Thumb.b.l')
_vg = ob_body.vertex_groups.new(name='Thumb.b.r')
_vg = ob_body.vertex_groups.new(name='Torso')
for _i, _w in zip([42, 43, 44, 45, 46, 47, 48, 49, 50, 51, 52, 53, 54, 55, 56, 57, 58, 59, 60, 61, 62, 63, 64, 65, 66, 67, 68, 69, 70, 71, 72, 73, 74, 75, 76, 77, 78, 79, 80, 81, 82, 83, 84, 85, 86, 87, 88, 89, 90, 91, 92, 93, 94, 95, 96, 97, 98, 99, 100, 101, 102, 103, 104, 105, 106, 107, 108, 109, 110, 111, 112, 113, 114, 115, 116, 117, 118, 119, 120, 121, 122, 123, 124, 125, 126, 127, 128], [0.9998, 0.9998, 0.9998, 0.9998, 1.0, 1.0, 1.0, 1.0, 1.0, 1.0, 1.0, 1.0, 1.0, 1.0, 1.0, 1.643e-17, 1.0, 1.0, 1.0, 1.0, 1.0, 1.0, 1.0, 1.0, 1.0, 1.0, 1.0, 1.0, 0.5626, 0.5626, 0.5, 0.5, 1.0, 1.0, 1.0, 1.0, 1.0, 1.0, 1.0, 1.0, 1.0, 1.0, 1.0, 0.5, 0.494, 0.5, 0.5, 0.5, 0.5, 0.9789, 0.9789, 1.0, 1.0, 1.0, 1.0, 1.0, 1.0, 1.0, 1.0, 1.0, 1.0, 0.9955, 0.9955, 0.9999, 0.9999, 0.25, 0.25, 0.25, 0.25, 0.25, 0.2498, 0.25, 0.25, 0.75, 0.75, 0.7497, 0.7497, 0.75, 0.75, 0.2758, 0.3242, 0.75, 0.75, 0.75, 0.75, 0.75, 0.75]): _vg.add([_i], _w, 'REPLACE')
_m = ob_body.modifiers.new('Armature', 'ARMATURE')
_m.object = ob_armature
ob_limbs.location = (0.0, 0.0, 0.0)
ob_limbs.lock_rotations_4d = False
ob_limbs.empty_display_type = 'ARROWS'
ob_limbs.lineart.crease_threshold = 0.0
_vg = ob_limbs.vertex_groups.new(name='Head')
_vg = ob_limbs.vertex_groups.new(name='Neck')
_vg = ob_limbs.vertex_groups.new(name='Body')
for _i, _w in zip([125, 126, 127, 128, 129, 130, 131, 132, 133, 134, 135, 136, 137, 138, 139, 141, 142, 143, 144, 145, 148, 149, 236, 237], [1.0, 1.0, 1.0, 1.0, 1.0, 1.0, 0.8571, 0.5001, 1.0, 0.5, 1.0, 1.0, 1.0, 6.52e-09, 1.0, 0.0, 0.246, 0.0, 1.0, 0.25, 0.25, 0.4822, 0.003522, 1.946e-05]): _vg.add([_i], _w, 'REPLACE')
_vg = ob_limbs.vertex_groups.new(name='Upperarm.l')
for _i, _w in zip([0, 93, 94, 95, 96, 97, 98, 99, 100, 101, 102, 103, 104, 105, 106, 109, 110, 111, 112, 113, 114, 115, 116, 117, 118], [1.0, 0.5, 0.5, 0.5, 0.5, 0.5, 0.5002, 1.0, 1.0, 1.0, 1.0, 0.5, 0.5, 0.9975, 1.0, 1.0, 0.9999, 1.0, 1.0, 1.0, 1.0, 1.0, 1.0, 1.0, 1.0]): _vg.add([_i], _w, 'REPLACE')
_vg = ob_limbs.vertex_groups.new(name='Upperarm.r')
_vg = ob_limbs.vertex_groups.new(name='Forearm.l')
for _i, _w in zip([3, 4, 70, 71, 72, 73, 74, 75, 76, 77, 78, 79, 80, 81, 82, 83, 84, 85, 86, 87, 88, 89, 90, 91, 92, 93, 94, 95, 97, 98, 99, 100, 101, 103, 104], [0.25, 0.25, 1.0, 0.5284, 0.1121, 1.0, 0.9955, 0.9988, 0.9324, 1.0, 1.0, 0.9731, 1.0, 0.5, 0.5, 0.4933, 0.5, 1.0, 1.0, 1.0, 1.0, 1.0, 1.0, 1.0, 1.0, 9.308e-07, 1.0, 0.25, 0.4096, 0.2804, 3.219e-09, 7.914e-05, 0.9975, 0.25, 0.2523]): _vg.add([_i], _w, 'REPLACE')
_vg = ob_limbs.vertex_groups.new(name='Forearm.r')
_vg = ob_limbs.vertex_groups.new(name='Foot.l')
for _i, _w in zip([185, 186, 187, 188, 189, 190, 191, 192, 193, 194, 195, 196, 197, 198, 199, 200, 201, 202, 203, 204, 205, 206, 207, 208, 209, 210, 211, 212, 213, 214, 215, 216, 217, 218, 219, 220, 221, 222, 223, 224, 225, 226, 227, 228, 229, 230, 231, 232, 233], [1.0, 1.0, 1.0, 1.0, 1.0, 1.0, 1.0, 1.0, 1.0, 0.25, 1.0, 0.25, 0.0004091, 1.0, 0.25, 1.0, 1.0, 0.9999, 1.0, 0.9997, 1.0, 1.0, 1.0, 1.0, 1.0, 1.0, 1.0, 1.0, 0.25, 1.0, 1.0, 0.25, 1.0, 1.0, 1.0, 1.0, 1.0, 1.0, 1.0, 1.0, 0.25, 1.0, 1.0, 0.2501, 1.0, 1.0, 1.0, 1.0, 0.9997]): _vg.add([_i], _w, 'REPLACE')
_vg = ob_limbs.vertex_groups.new(name='Calf.l')
for _i, _w in zip([151, 154, 159, 161, 162, 163, 164, 165, 166, 167, 168, 169, 170, 171, 172, 173, 174, 175, 176, 177, 178, 179, 180, 181, 182, 183, 184, 194, 196, 197, 199, 213, 216, 225, 228, 238, 239, 240, 241, 242, 243, 244, 245], [0.0739, 0.25, 0.8944, 1.0, 1.0, 1.0, 1.0, 1.0, 1.0, 1.0, 1.0, 1.0, 1.0, 1.0, 1.0, 1.0, 1.0, 1.0, 1.0, 1.0, 1.0, 1.0, 1.0, 0.9995, 1.0, 0.9999, 0.997, 1.0, 1.0, 1.0, 1.0, 1.0, 1.0, 1.0, 1.0, 1.0, 1.0, 1.0, 1.0, 1.0, 1.0, 1.0, 1.0]): _vg.add([_i], _w, 'REPLACE')
_vg = ob_limbs.vertex_groups.new(name='Thigh.l')
for _i, _w in zip([127, 128, 131, 132, 133, 134, 136, 137, 138, 139, 140, 141, 142, 143, 144, 145, 146, 147, 148, 149, 150, 151, 152, 153, 154, 155, 156, 157, 158, 159, 160, 161, 162, 165, 166, 234, 235, 236, 237, 240, 241, 242, 243], [0.25, 0.25, 0.9993, 0.2884, 0.9025, 0.25, 1.239e-06, 0.0193, 0.03137, 0.25, 1.0, 1.0, 0.2904, 0.25, 0.25, 1.0, 1.0, 1.0, 1.0, 1.0, 1.0, 1.0, 1.0, 1.0, 1.0, 1.0, 1.0, 1.0, 0.75, 1.0, 0.75, 0.25, 0.8579, 1.0, 0.25, 1.0, 1.0, 0.9999, 1.0, 0.25, 2.936e-11, 0.25, 1.895e-19]): _vg.add([_i], _w, 'REPLACE')
_vg = ob_limbs.vertex_groups.new(name='Calf.r')
_vg = ob_limbs.vertex_groups.new(name='Thigh.r')
_vg = ob_limbs.vertex_groups.new(name='Foot.r')
_vg = ob_limbs.vertex_groups.new(name='Palm.l')
for _i, _w in zip([1, 2, 3, 4, 5, 6, 7, 8, 9, 10, 11, 12, 13, 14, 15, 16, 17, 18, 19, 20, 21, 22, 23, 24, 25, 26, 27, 28, 29, 30, 31, 32, 33, 34, 35, 36, 37, 38, 39, 40, 41, 42, 43, 44, 45, 46, 47, 48, 49, 50, 51, 52, 53, 54, 55, 56, 57, 58, 59, 60, 61, 62, 63, 64, 65, 66, 67, 68, 69, 70, 71, 72, 73, 75, 76, 77, 78, 79, 80, 81, 82, 83, 84], [1.0, 0.9988, 0.995, 1.0, 0.9948, 1.0, 0.9971, 1.0, 1.0, 0.9873, 0.001441, 6.863e-05, 0.0001944, 0.001083, 0.0, 1.191e-09, 6.891e-08, 2.443e-06, 2.145e-10, 1.0, 1.0, 1.0, 2.27e-06, 6.448e-07, 0.0002173, 1.0, 1.0, 1.038e-06, 9.485e-13, 5.359e-10, 1.202e-10, 1.0, 2.718e-20, 0.003118, 3.361e-10, 5.857e-06, 0.5, 0.5, 1.0, 1.0, 1.0, 0.5, 1.0, 0.5, 0.005401, 4.668e-20, 2.387e-05, 0.003834, 5.687e-20, 1.168e-09, 2.184e-10, 3.276e-10, 5.205e-06, 4.693e-12, 3.072e-05, 4.925e-05, 0.9489, 1.0, 1.0, 1.0, 0.9291, 1.0, 1.0, 0.9986, 1.0, 0.9927, 1.0, 1.0, 0.1137, 1.813e-10, 3.517e-10, 1.0, 0.5, 0.25, 0.2498, 0.5, 0.5, 0.25, 0.25, 0.25, 0.25, 0.9849, 0.25]): _vg.add([_i], _w, 'REPLACE')
_vg = ob_limbs.vertex_groups.new(name='Palm.r')
_vg = ob_limbs.vertex_groups.new(name='Finger.b.l')
for _i, _w in zip([13, 14, 15, 16, 17, 18, 23, 24, 45, 48, 50, 51], [1.0, 1.0, 1.0, 0.9836, 1.0, 1.0, 0.9999, 0.9794, 1.0, 1.0, 1.0, 1.0]): _vg.add([_i], _w, 'REPLACE')
_vg = ob_limbs.vertex_groups.new(name='Finger.a.l')
for _i, _w in zip([11, 12, 19, 25, 37, 38, 42, 44, 45, 46, 47, 48, 49, 50, 51, 52], [0.9986, 1.0, 0.9998, 1.0, 1.0, 1.0, 0.04286, 1.0, 0.498, 1.0, 1.0, 0.5, 1.0, 0.5, 0.4978, 1.0]): _vg.add([_i], _w, 'REPLACE')
_vg = ob_limbs.vertex_groups.new(name='Thumb.a.l')
for _i, _w in zip([28, 29, 30, 31, 32, 33, 34, 35, 36, 53, 54, 55, 56, 57, 58, 68], [1.0, 1.0, 1.0, 1.0, 1.0, 8.48e-05, 6.457e-22, 1.923e-16, 7.098e-17, 0.0002101, 1.0, 1.0, 2.731e-07, 0.9998, 1.0, 0.25]): _vg.add([_i], _w, 'REPLACE')
_vg = ob_limbs.vertex_groups.new(name='Thumb.a.r')
_vg = ob_limbs.vertex_groups.new(name='Finger.a.r')
_vg = ob_limbs.vertex_groups.new(name='Finger.b.r')
_vg = ob_limbs.vertex_groups.new(name='Thumb.b.l')
for _i, _w in zip([29, 30, 33, 34, 35, 36, 53, 54, 55, 56], [0.4996, 0.4998, 1.0, 1.0, 1.0, 1.0, 1.0, 0.5, 0.4998, 1.0]): _vg.add([_i], _w, 'REPLACE')
_vg = ob_limbs.vertex_groups.new(name='Thumb.b.r')
_vg = ob_limbs.vertex_groups.new(name='Torso')
for _i, _w in zip([105, 107, 108, 115, 117, 118, 119, 120, 121, 122, 123, 124], [0.6486, 0.9999, 0.9955, 0.008824, 0.75, 0.25, 1.0, 1.0, 1.0, 1.0, 1.0, 0.9789]): _vg.add([_i], _w, 'REPLACE')
_m = ob_limbs.modifiers.new('Mirror', 'MIRROR')
_m.use_clip = True
_m.use_mirror_u = True
_m = ob_limbs.modifiers.new('Armature', 'ARMATURE')
_m.object = ob_armature
ob_hemi.location = (-1.683, -1.058, 3.471)
ob_hemi.rotation_euler = (0.5195, 0.02764, -1.058)
ob_hemi.lock_rotations_4d = False
ob_hemi.empty_display_type = 'ARROWS'
ob_hemi.color = (0.0, 0.0, 0.0, 0.0)
ob_hemi.hide_select = True
ob_hemi.lineart.crease_threshold = 0.0
ob_camera.location = (-3.46, -3.46, 1.432)
ob_camera.rotation_euler = (1.484, 1.039e-09, -0.7854)
ob_camera.lock_rotations_4d = False
ob_camera.empty_display_type = 'ARROWS'
ob_camera.color = (0.0, 0.0, 0.0, 0.0)
ob_camera.hide_select = True
ob_camera.display_type = 'WIRE'
ob_camera.lineart.crease_threshold = 0.0
ob_mp5a3.location = (0.0, 0.0, 0.0)
ob_mp5a3.lock_rotations_4d = False
ob_mp5a3.empty_display_type = 'ARROWS'
ob_mp5a3.lineart.crease_threshold = 0.0
_vg = ob_mp5a3.vertex_groups.new(name='Weapon')
_vg.add([0, 1, 2, 3, 4, 5, 6, 7, 8, 9, 10, 11, 12, 13, 14, 15, 16, 17, 18, 19, 20, 21, 22, 23, 24, 25, 26, 27, 28, 29, 30, 31, 32, 33, 34, 35, 36, 37, 38, 39, 40, 41, 42, 43, 44, 45, 46, 47, 48, 49, 50, 51, 52, 53, 54, 55, 56, 57, 58, 59, 60, 61, 62, 63, 64, 65, 66, 67, 68, 69, 70, 71, 72, 73, 74, 75, 76, 77, 78, 79, 80, 81, 82, 83, 84, 85, 86, 87, 88, 89, 90, 91, 92, 93, 94, 95, 96, 97, 98, 99, 100, 101, 102, 103, 104, 105, 106, 107, 108, 109, 110, 111, 112, 113, 114, 115, 116], 1.0, 'REPLACE')
_m = ob_mp5a3.modifiers.new('Armature', 'ARMATURE')
_m.object = ob_armature
_m.vertex_group = 'Weapon'

# ---- collection membership
col_collection_1.objects.link(ob_sun)
col_collection_1.objects.link(ob_armature)
col_collection_1.objects.link(ob_head)
col_collection_1.objects.link(ob_body)
col_collection_1.objects.link(ob_limbs)
col_collection_1.objects.link(ob_hemi)
col_collection_1.objects.link(ob_camera)
col_collection_2.objects.link(ob_mp5a3)

# ---- scene / render settings (as saved in the file)
scene.camera = ob_camera
scene.frame_start = 0; scene.frame_end = 196; scene.frame_set(0)
scene.render.engine = 'BLENDER_EEVEE_NEXT'
scene.render.image_settings.color_mode = 'RGB'
scene.render.image_settings.compression = 90
scene.render.resolution_x = 1280
scene.render.resolution_y = 720
scene.render.fps = 10
scene.render.dither_intensity = 0.0
scene.render.use_compositing = False
scene.render.use_sequencer = False
scene.render.bake_margin = 2
scene.render.bake_bias = 0.0
scene.render.use_stamp_time = False
scene.render.use_stamp_date = False
scene.render.use_stamp_frame = False
scene.render.use_stamp_camera = False
scene.render.use_stamp_scene = False
scene.render.use_stamp_filename = False
scene.render.use_stamp_render_time = False
scene.render.stamp_font_size = 0
scene.cycles.use_denoising = False
scene.cycles.samples = 10
scene.cycles.sampling_pattern = 'TABULATED_SOBOL'
scene.cycles.light_sampling_threshold = 0.0
scene.cycles.use_adaptive_sampling = False
scene.cycles.use_light_tree = False
scene.cycles.blur_glossy = 0.0
scene.cycles.volume_bounces = 1
scene.cycles.pixel_filter_type = 'GAUSSIAN'
scene.cycles.sample_clamp_indirect = 0.0
scene.view_settings.view_transform = 'Raw'
bpy.context.view_layer.update()
